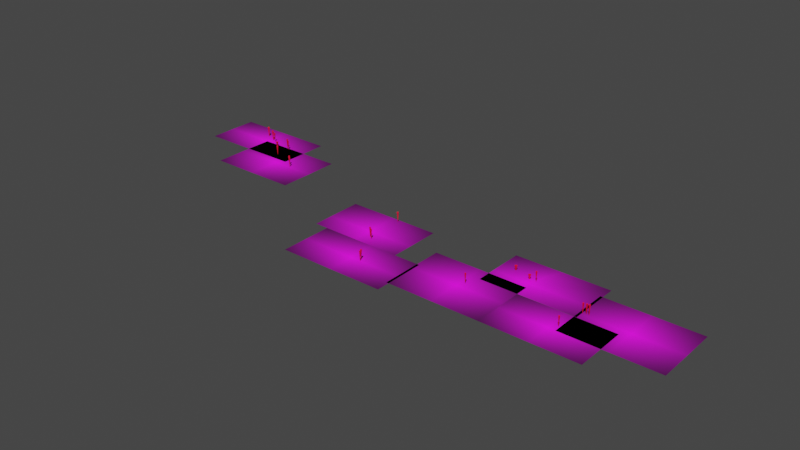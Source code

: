 # Source: baikonur.blend  (saved by Blender 2.82.7; exported with 4.5.12 LTS)
import bpy
from mathutils import Matrix  # noqa: F401  (used for matrix-valued properties, if any)

bpy.ops.wm.read_factory_settings(use_empty=True)
scene = bpy.context.scene
scene.name = 'Scene'

# ---- collections
col_collection = bpy.data.collections.new('Collection'); scene.collection.children.link(col_collection)

# ---- images (referenced by path relative to the original .blend; pixels are not part of the script)
import os
ASSET_DIR = os.environ.get("B2B_ASSET_DIR", "")  # directory of the original .blend (textures are referenced by path, not embedded)
HERE = os.path.dirname(os.path.abspath(__file__))  # packed textures are extracted next to this script under _unpacked/

def load_image(name, relpath, width, height, colorspace="sRGB"):
    """Load a texture the original file referenced (path relative to the .blend, or extracted next to this script)."""
    p = next((c for c in (os.path.join(HERE, relpath), os.path.join(ASSET_DIR, relpath)) if relpath and os.path.exists(c)), "")
    if p:
        img = bpy.data.images.load(p, check_existing=True)
        img.name = name
    else:  # same state as the original file: an image datablock whose file is absent (Cycles renders it pink)
        img = bpy.data.images.new(name, width, height)
        img.source = "FILE"
        img.filepath = "//" + (relpath or name)
    img.colorspace_settings.name = colorspace
    return img
img_export_google_sat_wm_001 = load_image('EXPORT_GOOGLE_SAT_WM.001', 'Baikonur_textures/EXPORT_GOOGLE_SAT_WM.001.tif', 1024, 1024, 'sRGB')
img_export_google_sat_wm_002 = load_image('EXPORT_GOOGLE_SAT_WM.002', 'Baikonur_textures/EXPORT_GOOGLE_SAT_WM.002.tif', 1024, 1024, 'sRGB')
img_export_google_sat_wm_003 = load_image('EXPORT_GOOGLE_SAT_WM.003', 'Baikonur_textures/EXPORT_GOOGLE_SAT_WM.003.tif', 1024, 1024, 'sRGB')
img_export_google_sat_wm_004 = load_image('EXPORT_GOOGLE_SAT_WM.004', 'Baikonur_textures/EXPORT_GOOGLE_SAT_WM.004.tif', 1024, 1024, 'sRGB')
img_export_google_sat_wm_005 = load_image('EXPORT_GOOGLE_SAT_WM.005', 'Baikonur_textures/EXPORT_GOOGLE_SAT_WM.005.tif', 1024, 1024, 'sRGB')
img_export_google_sat_wm_006 = load_image('EXPORT_GOOGLE_SAT_WM.006', 'Baikonur_textures/EXPORT_GOOGLE_SAT_WM.006.tif', 1024, 1024, 'sRGB')
img_export_google_sat_wm_007 = load_image('EXPORT_GOOGLE_SAT_WM.007', 'Baikonur_textures/EXPORT_GOOGLE_SAT_WM.007.tif', 1024, 1024, 'sRGB')
img_export_google_sat_wm = load_image('EXPORT_GOOGLE_SAT_WM', 'Baikonur_textures/EXPORT_GOOGLE_SAT_WM.tif', 1024, 1024, 'sRGB')

# ---- materials (node trees are filled in below, after node groups)
mat_rastmat = bpy.data.materials.new('rastMat')
mat_rastmat_001 = bpy.data.materials.new('rastMat.001')
mat_rastmat_002 = bpy.data.materials.new('rastMat.002')
mat_rastmat_003 = bpy.data.materials.new('rastMat.003')
mat_rastmat_004 = bpy.data.materials.new('rastMat.004')
mat_rastmat_005 = bpy.data.materials.new('rastMat.005')
mat_rastmat_006 = bpy.data.materials.new('rastMat.006')
mat_rastmat_007 = bpy.data.materials.new('rastMat.007')
mat_material_001 = bpy.data.materials.new('Material.001')

# ---- material node trees
mat_rastmat.use_nodes = True; mat_rastmat.node_tree.nodes.clear()
_N = mat_rastmat.node_tree.nodes; _L = mat_rastmat.node_tree.links
n0 = _N.new('ShaderNodeUVMap'); n0.name = 'UV Map'; n0.location = (-800, 200)
n0.uv_map = 'rastUVmap'
n1 = _N.new('ShaderNodeTexImage'); n1.name = 'Image Texture'; n1.location = (-400, 200)
n1.image = img_export_google_sat_wm_001
n1.extension = 'CLIP'
n2 = _N.new('ShaderNodeBsdfPrincipled'); n2.name = 'Principled BSDF'; n2.location = (0, 200)
n2.distribution = 'GGX'
n2.subsurface_method = 'BURLEY'
n2.inputs[3].default_value = 1.45
n2.inputs[27].default_value = (0.0, 0.0, 0.0, 1.0)
n2.inputs[28].default_value = 1.0
n3 = _N.new('ShaderNodeOutputMaterial'); n3.name = 'Material Output'; n3.location = (400, 200)
_L.new(n0.outputs[0], n1.inputs[0])
_L.new(n1.outputs[0], n2.inputs[0])
_L.new(n2.outputs[0], n3.inputs[0])
n3.is_active_output = True
mat_rastmat_001.use_nodes = True; mat_rastmat_001.node_tree.nodes.clear()
_N = mat_rastmat_001.node_tree.nodes; _L = mat_rastmat_001.node_tree.links
n0 = _N.new('ShaderNodeUVMap'); n0.name = 'UV Map'; n0.location = (-800, 200)
n0.uv_map = 'rastUVmap'
n1 = _N.new('ShaderNodeTexImage'); n1.name = 'Image Texture'; n1.location = (-400, 200)
n1.image = img_export_google_sat_wm_002
n1.extension = 'CLIP'
n2 = _N.new('ShaderNodeBsdfPrincipled'); n2.name = 'Principled BSDF'; n2.location = (0, 200)
n2.distribution = 'GGX'
n2.subsurface_method = 'BURLEY'
n2.inputs[3].default_value = 1.45
n2.inputs[27].default_value = (0.0, 0.0, 0.0, 1.0)
n2.inputs[28].default_value = 1.0
n3 = _N.new('ShaderNodeOutputMaterial'); n3.name = 'Material Output'; n3.location = (400, 200)
_L.new(n0.outputs[0], n1.inputs[0])
_L.new(n1.outputs[0], n2.inputs[0])
_L.new(n2.outputs[0], n3.inputs[0])
n3.is_active_output = True
mat_rastmat_002.use_nodes = True; mat_rastmat_002.node_tree.nodes.clear()
_N = mat_rastmat_002.node_tree.nodes; _L = mat_rastmat_002.node_tree.links
n0 = _N.new('ShaderNodeUVMap'); n0.name = 'UV Map'; n0.location = (-800, 200)
n0.uv_map = 'rastUVmap'
n1 = _N.new('ShaderNodeTexImage'); n1.name = 'Image Texture'; n1.location = (-400, 200)
n1.image = img_export_google_sat_wm_003
n1.extension = 'CLIP'
n2 = _N.new('ShaderNodeBsdfPrincipled'); n2.name = 'Principled BSDF'; n2.location = (0, 200)
n2.distribution = 'GGX'
n2.subsurface_method = 'BURLEY'
n2.inputs[3].default_value = 1.45
n2.inputs[27].default_value = (0.0, 0.0, 0.0, 1.0)
n2.inputs[28].default_value = 1.0
n3 = _N.new('ShaderNodeOutputMaterial'); n3.name = 'Material Output'; n3.location = (400, 200)
_L.new(n0.outputs[0], n1.inputs[0])
_L.new(n1.outputs[0], n2.inputs[0])
_L.new(n2.outputs[0], n3.inputs[0])
n3.is_active_output = True
mat_rastmat_003.use_nodes = True; mat_rastmat_003.node_tree.nodes.clear()
_N = mat_rastmat_003.node_tree.nodes; _L = mat_rastmat_003.node_tree.links
n0 = _N.new('ShaderNodeUVMap'); n0.name = 'UV Map'; n0.location = (-800, 200)
n0.uv_map = 'rastUVmap'
n1 = _N.new('ShaderNodeTexImage'); n1.name = 'Image Texture'; n1.location = (-400, 200)
n1.image = img_export_google_sat_wm_004
n1.extension = 'CLIP'
n2 = _N.new('ShaderNodeBsdfPrincipled'); n2.name = 'Principled BSDF'; n2.location = (0, 200)
n2.distribution = 'GGX'
n2.subsurface_method = 'BURLEY'
n2.inputs[3].default_value = 1.45
n2.inputs[27].default_value = (0.0, 0.0, 0.0, 1.0)
n2.inputs[28].default_value = 1.0
n3 = _N.new('ShaderNodeOutputMaterial'); n3.name = 'Material Output'; n3.location = (400, 200)
_L.new(n0.outputs[0], n1.inputs[0])
_L.new(n1.outputs[0], n2.inputs[0])
_L.new(n2.outputs[0], n3.inputs[0])
n3.is_active_output = True
mat_rastmat_004.use_nodes = True; mat_rastmat_004.node_tree.nodes.clear()
_N = mat_rastmat_004.node_tree.nodes; _L = mat_rastmat_004.node_tree.links
n0 = _N.new('ShaderNodeUVMap'); n0.name = 'UV Map'; n0.location = (-800, 200)
n0.uv_map = 'rastUVmap'
n1 = _N.new('ShaderNodeTexImage'); n1.name = 'Image Texture'; n1.location = (-400, 200)
n1.image = img_export_google_sat_wm_005
n1.extension = 'CLIP'
n2 = _N.new('ShaderNodeBsdfPrincipled'); n2.name = 'Principled BSDF'; n2.location = (0, 200)
n2.distribution = 'GGX'
n2.subsurface_method = 'BURLEY'
n2.inputs[3].default_value = 1.45
n2.inputs[27].default_value = (0.0, 0.0, 0.0, 1.0)
n2.inputs[28].default_value = 1.0
n3 = _N.new('ShaderNodeOutputMaterial'); n3.name = 'Material Output'; n3.location = (400, 200)
_L.new(n0.outputs[0], n1.inputs[0])
_L.new(n1.outputs[0], n2.inputs[0])
_L.new(n2.outputs[0], n3.inputs[0])
n3.is_active_output = True
mat_rastmat_005.use_nodes = True; mat_rastmat_005.node_tree.nodes.clear()
_N = mat_rastmat_005.node_tree.nodes; _L = mat_rastmat_005.node_tree.links
n0 = _N.new('ShaderNodeUVMap'); n0.name = 'UV Map'; n0.location = (-800, 200)
n0.uv_map = 'rastUVmap'
n1 = _N.new('ShaderNodeTexImage'); n1.name = 'Image Texture'; n1.location = (-400, 200)
n1.image = img_export_google_sat_wm_006
n1.extension = 'CLIP'
n2 = _N.new('ShaderNodeBsdfPrincipled'); n2.name = 'Principled BSDF'; n2.location = (0, 200)
n2.distribution = 'GGX'
n2.subsurface_method = 'BURLEY'
n2.inputs[3].default_value = 1.45
n2.inputs[27].default_value = (0.0, 0.0, 0.0, 1.0)
n2.inputs[28].default_value = 1.0
n3 = _N.new('ShaderNodeOutputMaterial'); n3.name = 'Material Output'; n3.location = (400, 200)
_L.new(n0.outputs[0], n1.inputs[0])
_L.new(n1.outputs[0], n2.inputs[0])
_L.new(n2.outputs[0], n3.inputs[0])
n3.is_active_output = True
mat_rastmat_006.use_nodes = True; mat_rastmat_006.node_tree.nodes.clear()
_N = mat_rastmat_006.node_tree.nodes; _L = mat_rastmat_006.node_tree.links
n0 = _N.new('ShaderNodeUVMap'); n0.name = 'UV Map'; n0.location = (-800, 200)
n0.uv_map = 'rastUVmap'
n1 = _N.new('ShaderNodeTexImage'); n1.name = 'Image Texture'; n1.location = (-400, 200)
n1.image = img_export_google_sat_wm_007
n1.extension = 'CLIP'
n2 = _N.new('ShaderNodeBsdfPrincipled'); n2.name = 'Principled BSDF'; n2.location = (0, 200)
n2.distribution = 'GGX'
n2.subsurface_method = 'BURLEY'
n2.inputs[3].default_value = 1.45
n2.inputs[27].default_value = (0.0, 0.0, 0.0, 1.0)
n2.inputs[28].default_value = 1.0
n3 = _N.new('ShaderNodeOutputMaterial'); n3.name = 'Material Output'; n3.location = (400, 200)
_L.new(n0.outputs[0], n1.inputs[0])
_L.new(n1.outputs[0], n2.inputs[0])
_L.new(n2.outputs[0], n3.inputs[0])
n3.is_active_output = True
mat_rastmat_007.use_nodes = True; mat_rastmat_007.node_tree.nodes.clear()
_N = mat_rastmat_007.node_tree.nodes; _L = mat_rastmat_007.node_tree.links
n0 = _N.new('ShaderNodeUVMap'); n0.name = 'UV Map'; n0.location = (-800, 200)
n0.uv_map = 'rastUVmap'
n1 = _N.new('ShaderNodeTexImage'); n1.name = 'Image Texture'; n1.location = (-400, 200)
n1.image = img_export_google_sat_wm
n1.extension = 'CLIP'
n2 = _N.new('ShaderNodeBsdfPrincipled'); n2.name = 'Principled BSDF'; n2.location = (0, 200)
n2.distribution = 'GGX'
n2.subsurface_method = 'BURLEY'
n2.inputs[3].default_value = 1.45
n2.inputs[27].default_value = (0.0, 0.0, 0.0, 1.0)
n2.inputs[28].default_value = 1.0
n3 = _N.new('ShaderNodeOutputMaterial'); n3.name = 'Material Output'; n3.location = (400, 200)
_L.new(n0.outputs[0], n1.inputs[0])
_L.new(n1.outputs[0], n2.inputs[0])
_L.new(n2.outputs[0], n3.inputs[0])
n3.is_active_output = True
mat_material_001.use_nodes = True; mat_material_001.node_tree.nodes.clear()
_N = mat_material_001.node_tree.nodes; _L = mat_material_001.node_tree.links
n0 = _N.new('ShaderNodeOutputMaterial'); n0.name = 'Material Output'; n0.location = (300, 300)
n1 = _N.new('ShaderNodeBsdfPrincipled'); n1.name = 'Principled BSDF'; n1.location = (10, 300)
n1.distribution = 'GGX'
n1.subsurface_method = 'BURLEY'
n1.inputs[0].default_value = (0.8, 0.0, 0.02396, 1.0)
n1.inputs[3].default_value = 1.45
n1.inputs[27].default_value = (0.0, 0.0, 0.0, 1.0)
n1.inputs[28].default_value = 1.0
_L.new(n1.outputs[0], n0.inputs[0])
n0.is_active_output = True

# ---- world
world_world = bpy.data.worlds.new('World'); scene.world = world_world
world_world.use_nodes = True; world_world.node_tree.nodes.clear()
_N = world_world.node_tree.nodes; _L = world_world.node_tree.links
n0 = _N.new('ShaderNodeOutputWorld'); n0.name = 'World Output'; n0.location = (300, 300)
n1 = _N.new('ShaderNodeBackground'); n1.name = 'Background'; n1.location = (10, 300)
n1.inputs[0].default_value = (0.05088, 0.05088, 0.05088, 1.0)
_L.new(n1.outputs[0], n0.inputs[0])
n0.is_active_output = True
world_world.color = (0.05088, 0.05088, 0.05088)
world_world.use_sun_shadow = False
world_world.sun_shadow_jitter_overblur = 0.0

# ---- lights
light_sun = bpy.data.lights.new('Sun', 'SUN')
light_sun.transmission_factor = 0.0
light_sun.energy = 4.0
light_sun.shadow_soft_size = 0.125

# ---- meshes
me_export_google_sat_wm = bpy.data.meshes.new('EXPORT_GOOGLE_SAT_WM')
me_export_google_sat_wm.from_pydata([(-9548.0, 4854.0, 0.0), (1.002e+04, 4854.0, 0.0), (1.002e+04, -4930.0, 0.0), (-9548.0, -4930.0, 0.0)], [], [(3, 2, 1, 0)])
_uv = me_export_google_sat_wm.uv_layers.new(name='rastUVmap')
_uv.uv.foreach_set('vector', [-1.901e-08, -1.864e-08, 1.0, -1.864e-08, 1.0, 1.0, -1.901e-08, 1.0])
me_export_google_sat_wm.materials.append(mat_rastmat)
me_export_google_sat_wm.use_remesh_fix_poles = True
me_export_google_sat_wm.use_remesh_preserve_attributes = False
me_export_google_sat_wm.use_mirror_vertex_groups = False
me_export_google_sat_wm.update()
me_export_google_sat_wm_001 = bpy.data.meshes.new('EXPORT_GOOGLE_SAT_WM.001')
me_export_google_sat_wm_001.from_pydata([(-8946.0, 5600.0, 0.0), (8176.0, 5600.0, 0.0), (8176.0, -4184.0, 0.0), (-8946.0, -4184.0, 0.0)], [], [(3, 2, 1, 0)])
_uv = me_export_google_sat_wm_001.uv_layers.new(name='rastUVmap')
_uv.uv.foreach_set('vector', [-2.641e-08, 0.2, 1.0, 0.2, 1.0, 1.0, -2.641e-08, 1.0])
me_export_google_sat_wm_001.materials.append(mat_rastmat_001)
me_export_google_sat_wm_001.use_remesh_fix_poles = True
me_export_google_sat_wm_001.use_remesh_preserve_attributes = False
me_export_google_sat_wm_001.use_mirror_vertex_groups = False
me_export_google_sat_wm_001.update()
me_export_google_sat_wm_002 = bpy.data.meshes.new('EXPORT_GOOGLE_SAT_WM.002')
me_export_google_sat_wm_002.from_pydata([(-7617.0, 5934.0, 0.0), (9505.0, 5934.0, 0.0), (9505.0, -3850.0, 0.0), (-7617.0, -3850.0, 0.0)], [], [(3, 2, 1, 0)])
_uv = me_export_google_sat_wm_002.uv_layers.new(name='rastUVmap')
_uv.uv.foreach_set('vector', [0.2201, 0.2, 1.0, 0.2, 1.0, 1.0, 1.311e-08, 1.0])
me_export_google_sat_wm_002.materials.append(mat_rastmat_002)
me_export_google_sat_wm_002.use_remesh_fix_poles = True
me_export_google_sat_wm_002.use_remesh_preserve_attributes = False
me_export_google_sat_wm_002.use_mirror_vertex_groups = False
me_export_google_sat_wm_002.update()
me_export_google_sat_wm_003 = bpy.data.meshes.new('EXPORT_GOOGLE_SAT_WM.003')
me_export_google_sat_wm_003.from_pydata([(-8727.0, 5638.0, 0.0), (8395.0, 5638.0, 0.0), (8395.0, -6592.0, 0.0), (-8727.0, -6592.0, 0.0)], [], [(3, 2, 1, 0)])
_uv = me_export_google_sat_wm_003.uv_layers.new(name='rastUVmap')
_uv.uv.foreach_set('vector', [1.249e-08, 1.06e-09, 1.0, 1.06e-09, 1.0, 1.0, 1.249e-08, 1.0])
me_export_google_sat_wm_003.materials.append(mat_rastmat_003)
me_export_google_sat_wm_003.use_remesh_fix_poles = True
me_export_google_sat_wm_003.use_remesh_preserve_attributes = False
me_export_google_sat_wm_003.use_mirror_vertex_groups = False
me_export_google_sat_wm_003.update()
me_export_google_sat_wm_004 = bpy.data.meshes.new('EXPORT_GOOGLE_SAT_WM.004')
me_export_google_sat_wm_004.from_pydata([(-9778.0, 4607.0, 0.0), (9789.0, 4607.0, 0.0), (9789.0, -5177.0, 0.0), (-9778.0, -5177.0, 0.0)], [], [(3, 2, 1, 0)])
_uv = me_export_google_sat_wm_004.uv_layers.new(name='rastUVmap')
_uv.uv.foreach_set('vector', [7.004e-09, -5.268e-09, 1.0, -5.268e-09, 1.0, 1.0, 7.004e-09, 1.0])
me_export_google_sat_wm_004.materials.append(mat_rastmat_004)
me_export_google_sat_wm_004.use_remesh_fix_poles = True
me_export_google_sat_wm_004.use_remesh_preserve_attributes = False
me_export_google_sat_wm_004.use_mirror_vertex_groups = False
me_export_google_sat_wm_004.update()
me_export_google_sat_wm_005 = bpy.data.meshes.new('EXPORT_GOOGLE_SAT_WM.005')
me_export_google_sat_wm_005.from_pydata([(-8155.0, 5670.0, 0.0), (8966.0, 5670.0, 0.0), (8966.0, -6560.0, 0.0), (-8155.0, -6560.0, 0.0)], [], [(3, 2, 1, 0)])
_uv = me_export_google_sat_wm_005.uv_layers.new(name='rastUVmap')
_uv.uv.foreach_set('vector', [6.253e-09, -1.093e-10, 1.0, -1.093e-10, 1.0, 1.0, 6.253e-09, 1.0])
me_export_google_sat_wm_005.materials.append(mat_rastmat_005)
me_export_google_sat_wm_005.use_remesh_fix_poles = True
me_export_google_sat_wm_005.use_remesh_preserve_attributes = False
me_export_google_sat_wm_005.use_mirror_vertex_groups = False
me_export_google_sat_wm_005.update()
me_export_google_sat_wm_006 = bpy.data.meshes.new('EXPORT_GOOGLE_SAT_WM.006')
me_export_google_sat_wm_006.from_pydata([(-7784.0, 6357.0, 0.0), (9338.0, 6357.0, 0.0), (9338.0, -5873.0, 0.0), (-7784.0, -5873.0, 0.0)], [], [(3, 2, 1, 0)])
_uv = me_export_google_sat_wm_006.uv_layers.new(name='rastUVmap')
_uv.uv.foreach_set('vector', [1.62e-10, 7.981e-09, 1.0, 7.981e-09, 1.0, 1.0, 1.62e-10, 1.0])
me_export_google_sat_wm_006.materials.append(mat_rastmat_006)
me_export_google_sat_wm_006.use_remesh_fix_poles = True
me_export_google_sat_wm_006.use_remesh_preserve_attributes = False
me_export_google_sat_wm_006.use_mirror_vertex_groups = False
me_export_google_sat_wm_006.update()
me_export_google_sat_wm_007 = bpy.data.meshes.new('EXPORT_GOOGLE_SAT_WM.007')
me_export_google_sat_wm_007.from_pydata([(-7888.0, 4513.0, 0.0), (9234.0, 4513.0, 0.0), (9234.0, -5271.0, 0.0), (-7888.0, -5271.0, 0.0)], [], [(3, 2, 1, 0)])
_uv = me_export_google_sat_wm_007.uv_layers.new(name='rastUVmap')
_uv.uv.foreach_set('vector', [-2.686e-09, 9.197e-09, 1.0, 9.197e-09, 1.0, 1.0, -2.686e-09, 1.0])
me_export_google_sat_wm_007.materials.append(mat_rastmat_007)
me_export_google_sat_wm_007.use_remesh_fix_poles = True
me_export_google_sat_wm_007.use_remesh_preserve_attributes = False
me_export_google_sat_wm_007.use_mirror_vertex_groups = False
me_export_google_sat_wm_007.update()
me_cylinder = bpy.data.meshes.new('Cylinder')
me_cylinder.from_pydata([(0.0, 4.0, -50.0), (0.0, 80.0, 450.0), (2.828, 2.828, -50.0), (56.57, 56.57, 450.0), (4.0, -1.748e-07, -50.0), (80.0, -3.735e-06, 450.0), (2.828, -2.828, -50.0), (56.57, -56.57, 450.0), (-3.497e-07, -4.0, -50.0), (-6.994e-06, -80.0, 450.0), (-2.828, -2.828, -50.0), (-56.57, -56.57, 450.0), (-4.0, 4.77e-08, -50.0), (-80.0, 7.156e-07, 450.0), (-2.828, 2.828, -50.0), (-56.57, 56.57, 450.0)], [], [(0, 1, 3, 2), (2, 3, 5, 4), (4, 5, 7, 6), (6, 7, 9, 8), (8, 9, 11, 10), (10, 11, 13, 12), (3, 1, 15, 13, 11, 9, 7, 5), (12, 13, 15, 14), (14, 15, 1, 0), (0, 2, 4, 6, 8, 10, 12, 14)])
_uv = me_cylinder.uv_layers.new(name='UVMap')
_uv.uv.foreach_set('vector', [1.0, 0.5, 1.0, 1.0, 0.875, 1.0, 0.875, 0.5, 0.875, 0.5, 0.875, 1.0, 0.75, 1.0, 0.75, 0.5, 0.75, 0.5, 0.75, 1.0, 0.625, 1.0, 0.625, 0.5, 0.625, 0.5, 0.625, 1.0, 0.5, 1.0, 0.5, 0.5, 0.5, 0.5, 0.5, 1.0, 0.375, 1.0, 0.375, 0.5, 0.375, 0.5, 0.375, 1.0, 0.25, 1.0, 0.25, 0.5, 0.4197, 0.4197, 0.25, 0.49, 0.08029, 0.4197, 0.01, 0.25, 0.08029, 0.08029, 0.25, 0.01, 0.4197, 0.08029, 0.49, 0.25, 0.25, 0.5, 0.25, 1.0, 0.125, 1.0, 0.125, 0.5, 0.125, 0.5, 0.125, 1.0, 0.0, 1.0, 0.0, 0.5, 0.75, 0.49, 0.9197, 0.4197, 0.99, 0.25, 0.9197, 0.08029, 0.75, 0.01, 0.5803, 0.08029, 0.51, 0.25, 0.5803, 0.4197])
me_cylinder.materials.append(mat_material_001)
me_cylinder.use_remesh_fix_poles = True
me_cylinder.use_remesh_preserve_attributes = False
me_cylinder.use_mirror_vertex_groups = False
me_cylinder.update()
me_cylinder_001 = bpy.data.meshes.new('Cylinder.001')
me_cylinder_001.from_pydata([(0.0, 4.0, -50.0), (0.0, 80.0, 450.0), (2.828, 2.828, -50.0), (56.57, 56.57, 450.0), (4.0, -1.748e-07, -50.0), (80.0, -3.735e-06, 450.0), (2.828, -2.828, -50.0), (56.57, -56.57, 450.0), (-3.497e-07, -4.0, -50.0), (-6.994e-06, -80.0, 450.0), (-2.828, -2.828, -50.0), (-56.57, -56.57, 450.0), (-4.0, 4.77e-08, -50.0), (-80.0, 7.156e-07, 450.0), (-2.828, 2.828, -50.0), (-56.57, 56.57, 450.0)], [], [(0, 1, 3, 2), (2, 3, 5, 4), (4, 5, 7, 6), (6, 7, 9, 8), (8, 9, 11, 10), (10, 11, 13, 12), (3, 1, 15, 13, 11, 9, 7, 5), (12, 13, 15, 14), (14, 15, 1, 0), (0, 2, 4, 6, 8, 10, 12, 14)])
_uv = me_cylinder_001.uv_layers.new(name='UVMap')
_uv.uv.foreach_set('vector', [1.0, 0.5, 1.0, 1.0, 0.875, 1.0, 0.875, 0.5, 0.875, 0.5, 0.875, 1.0, 0.75, 1.0, 0.75, 0.5, 0.75, 0.5, 0.75, 1.0, 0.625, 1.0, 0.625, 0.5, 0.625, 0.5, 0.625, 1.0, 0.5, 1.0, 0.5, 0.5, 0.5, 0.5, 0.5, 1.0, 0.375, 1.0, 0.375, 0.5, 0.375, 0.5, 0.375, 1.0, 0.25, 1.0, 0.25, 0.5, 0.4197, 0.4197, 0.25, 0.49, 0.08029, 0.4197, 0.01, 0.25, 0.08029, 0.08029, 0.25, 0.01, 0.4197, 0.08029, 0.49, 0.25, 0.25, 0.5, 0.25, 1.0, 0.125, 1.0, 0.125, 0.5, 0.125, 0.5, 0.125, 1.0, 0.0, 1.0, 0.0, 0.5, 0.75, 0.49, 0.9197, 0.4197, 0.99, 0.25, 0.9197, 0.08029, 0.75, 0.01, 0.5803, 0.08029, 0.51, 0.25, 0.5803, 0.4197])
me_cylinder_001.materials.append(mat_material_001)
me_cylinder_001.use_remesh_fix_poles = True
me_cylinder_001.use_remesh_preserve_attributes = False
me_cylinder_001.use_mirror_vertex_groups = False
me_cylinder_001.update()
me_cylinder_002 = bpy.data.meshes.new('Cylinder.002')
me_cylinder_002.from_pydata([(0.0, 4.0, -50.0), (0.0, 80.0, 450.0), (2.828, 2.828, -50.0), (56.57, 56.57, 450.0), (4.0, -1.748e-07, -50.0), (80.0, -3.735e-06, 450.0), (2.828, -2.828, -50.0), (56.57, -56.57, 450.0), (-3.497e-07, -4.0, -50.0), (-6.994e-06, -80.0, 450.0), (-2.828, -2.828, -50.0), (-56.57, -56.57, 450.0), (-4.0, 4.77e-08, -50.0), (-80.0, 7.156e-07, 450.0), (-2.828, 2.828, -50.0), (-56.57, 56.57, 450.0)], [], [(0, 1, 3, 2), (2, 3, 5, 4), (4, 5, 7, 6), (6, 7, 9, 8), (8, 9, 11, 10), (10, 11, 13, 12), (3, 1, 15, 13, 11, 9, 7, 5), (12, 13, 15, 14), (14, 15, 1, 0), (0, 2, 4, 6, 8, 10, 12, 14)])
_uv = me_cylinder_002.uv_layers.new(name='UVMap')
_uv.uv.foreach_set('vector', [1.0, 0.5, 1.0, 1.0, 0.875, 1.0, 0.875, 0.5, 0.875, 0.5, 0.875, 1.0, 0.75, 1.0, 0.75, 0.5, 0.75, 0.5, 0.75, 1.0, 0.625, 1.0, 0.625, 0.5, 0.625, 0.5, 0.625, 1.0, 0.5, 1.0, 0.5, 0.5, 0.5, 0.5, 0.5, 1.0, 0.375, 1.0, 0.375, 0.5, 0.375, 0.5, 0.375, 1.0, 0.25, 1.0, 0.25, 0.5, 0.4197, 0.4197, 0.25, 0.49, 0.08029, 0.4197, 0.01, 0.25, 0.08029, 0.08029, 0.25, 0.01, 0.4197, 0.08029, 0.49, 0.25, 0.25, 0.5, 0.25, 1.0, 0.125, 1.0, 0.125, 0.5, 0.125, 0.5, 0.125, 1.0, 0.0, 1.0, 0.0, 0.5, 0.75, 0.49, 0.9197, 0.4197, 0.99, 0.25, 0.9197, 0.08029, 0.75, 0.01, 0.5803, 0.08029, 0.51, 0.25, 0.5803, 0.4197])
me_cylinder_002.materials.append(mat_material_001)
me_cylinder_002.use_remesh_fix_poles = True
me_cylinder_002.use_remesh_preserve_attributes = False
me_cylinder_002.use_mirror_vertex_groups = False
me_cylinder_002.update()
me_cylinder_003 = bpy.data.meshes.new('Cylinder.003')
me_cylinder_003.from_pydata([(0.0, 4.0, -50.0), (0.0, 80.0, 450.0), (2.828, 2.828, -50.0), (56.57, 56.57, 450.0), (4.0, -1.748e-07, -50.0), (80.0, -3.735e-06, 450.0), (2.828, -2.828, -50.0), (56.57, -56.57, 450.0), (-3.497e-07, -4.0, -50.0), (-6.994e-06, -80.0, 450.0), (-2.828, -2.828, -50.0), (-56.57, -56.57, 450.0), (-4.0, 4.77e-08, -50.0), (-80.0, 7.156e-07, 450.0), (-2.828, 2.828, -50.0), (-56.57, 56.57, 450.0)], [], [(0, 1, 3, 2), (2, 3, 5, 4), (4, 5, 7, 6), (6, 7, 9, 8), (8, 9, 11, 10), (10, 11, 13, 12), (3, 1, 15, 13, 11, 9, 7, 5), (12, 13, 15, 14), (14, 15, 1, 0), (0, 2, 4, 6, 8, 10, 12, 14)])
_uv = me_cylinder_003.uv_layers.new(name='UVMap')
_uv.uv.foreach_set('vector', [1.0, 0.5, 1.0, 1.0, 0.875, 1.0, 0.875, 0.5, 0.875, 0.5, 0.875, 1.0, 0.75, 1.0, 0.75, 0.5, 0.75, 0.5, 0.75, 1.0, 0.625, 1.0, 0.625, 0.5, 0.625, 0.5, 0.625, 1.0, 0.5, 1.0, 0.5, 0.5, 0.5, 0.5, 0.5, 1.0, 0.375, 1.0, 0.375, 0.5, 0.375, 0.5, 0.375, 1.0, 0.25, 1.0, 0.25, 0.5, 0.4197, 0.4197, 0.25, 0.49, 0.08029, 0.4197, 0.01, 0.25, 0.08029, 0.08029, 0.25, 0.01, 0.4197, 0.08029, 0.49, 0.25, 0.25, 0.5, 0.25, 1.0, 0.125, 1.0, 0.125, 0.5, 0.125, 0.5, 0.125, 1.0, 0.0, 1.0, 0.0, 0.5, 0.75, 0.49, 0.9197, 0.4197, 0.99, 0.25, 0.9197, 0.08029, 0.75, 0.01, 0.5803, 0.08029, 0.51, 0.25, 0.5803, 0.4197])
me_cylinder_003.materials.append(mat_material_001)
me_cylinder_003.use_remesh_fix_poles = True
me_cylinder_003.use_remesh_preserve_attributes = False
me_cylinder_003.use_mirror_vertex_groups = False
me_cylinder_003.update()
me_cylinder_004 = bpy.data.meshes.new('Cylinder.004')
me_cylinder_004.from_pydata([(0.0, 4.0, -50.0), (0.0, 80.0, 450.0), (2.828, 2.828, -50.0), (56.57, 56.57, 450.0), (4.0, -1.748e-07, -50.0), (80.0, -3.735e-06, 450.0), (2.828, -2.828, -50.0), (56.57, -56.57, 450.0), (-3.497e-07, -4.0, -50.0), (-6.994e-06, -80.0, 450.0), (-2.828, -2.828, -50.0), (-56.57, -56.57, 450.0), (-4.0, 4.77e-08, -50.0), (-80.0, 7.156e-07, 450.0), (-2.828, 2.828, -50.0), (-56.57, 56.57, 450.0)], [], [(0, 1, 3, 2), (2, 3, 5, 4), (4, 5, 7, 6), (6, 7, 9, 8), (8, 9, 11, 10), (10, 11, 13, 12), (3, 1, 15, 13, 11, 9, 7, 5), (12, 13, 15, 14), (14, 15, 1, 0), (0, 2, 4, 6, 8, 10, 12, 14)])
_uv = me_cylinder_004.uv_layers.new(name='UVMap')
_uv.uv.foreach_set('vector', [1.0, 0.5, 1.0, 1.0, 0.875, 1.0, 0.875, 0.5, 0.875, 0.5, 0.875, 1.0, 0.75, 1.0, 0.75, 0.5, 0.75, 0.5, 0.75, 1.0, 0.625, 1.0, 0.625, 0.5, 0.625, 0.5, 0.625, 1.0, 0.5, 1.0, 0.5, 0.5, 0.5, 0.5, 0.5, 1.0, 0.375, 1.0, 0.375, 0.5, 0.375, 0.5, 0.375, 1.0, 0.25, 1.0, 0.25, 0.5, 0.4197, 0.4197, 0.25, 0.49, 0.08029, 0.4197, 0.01, 0.25, 0.08029, 0.08029, 0.25, 0.01, 0.4197, 0.08029, 0.49, 0.25, 0.25, 0.5, 0.25, 1.0, 0.125, 1.0, 0.125, 0.5, 0.125, 0.5, 0.125, 1.0, 0.0, 1.0, 0.0, 0.5, 0.75, 0.49, 0.9197, 0.4197, 0.99, 0.25, 0.9197, 0.08029, 0.75, 0.01, 0.5803, 0.08029, 0.51, 0.25, 0.5803, 0.4197])
me_cylinder_004.materials.append(mat_material_001)
me_cylinder_004.use_remesh_fix_poles = True
me_cylinder_004.use_remesh_preserve_attributes = False
me_cylinder_004.use_mirror_vertex_groups = False
me_cylinder_004.update()
me_cylinder_005 = bpy.data.meshes.new('Cylinder.005')
me_cylinder_005.from_pydata([(0.0, 4.0, -50.0), (0.0, 80.0, 450.0), (2.828, 2.828, -50.0), (56.57, 56.57, 450.0), (4.0, -1.748e-07, -50.0), (80.0, -3.735e-06, 450.0), (2.828, -2.828, -50.0), (56.57, -56.57, 450.0), (-3.497e-07, -4.0, -50.0), (-6.994e-06, -80.0, 450.0), (-2.828, -2.828, -50.0), (-56.57, -56.57, 450.0), (-4.0, 4.77e-08, -50.0), (-80.0, 7.156e-07, 450.0), (-2.828, 2.828, -50.0), (-56.57, 56.57, 450.0)], [], [(0, 1, 3, 2), (2, 3, 5, 4), (4, 5, 7, 6), (6, 7, 9, 8), (8, 9, 11, 10), (10, 11, 13, 12), (3, 1, 15, 13, 11, 9, 7, 5), (12, 13, 15, 14), (14, 15, 1, 0), (0, 2, 4, 6, 8, 10, 12, 14)])
_uv = me_cylinder_005.uv_layers.new(name='UVMap')
_uv.uv.foreach_set('vector', [1.0, 0.5, 1.0, 1.0, 0.875, 1.0, 0.875, 0.5, 0.875, 0.5, 0.875, 1.0, 0.75, 1.0, 0.75, 0.5, 0.75, 0.5, 0.75, 1.0, 0.625, 1.0, 0.625, 0.5, 0.625, 0.5, 0.625, 1.0, 0.5, 1.0, 0.5, 0.5, 0.5, 0.5, 0.5, 1.0, 0.375, 1.0, 0.375, 0.5, 0.375, 0.5, 0.375, 1.0, 0.25, 1.0, 0.25, 0.5, 0.4197, 0.4197, 0.25, 0.49, 0.08029, 0.4197, 0.01, 0.25, 0.08029, 0.08029, 0.25, 0.01, 0.4197, 0.08029, 0.49, 0.25, 0.25, 0.5, 0.25, 1.0, 0.125, 1.0, 0.125, 0.5, 0.125, 0.5, 0.125, 1.0, 0.0, 1.0, 0.0, 0.5, 0.75, 0.49, 0.9197, 0.4197, 0.99, 0.25, 0.9197, 0.08029, 0.75, 0.01, 0.5803, 0.08029, 0.51, 0.25, 0.5803, 0.4197])
me_cylinder_005.materials.append(mat_material_001)
me_cylinder_005.use_remesh_fix_poles = True
me_cylinder_005.use_remesh_preserve_attributes = False
me_cylinder_005.use_mirror_vertex_groups = False
me_cylinder_005.update()
me_cylinder_006 = bpy.data.meshes.new('Cylinder.006')
me_cylinder_006.from_pydata([(0.0, 4.0, -50.0), (0.0, 80.0, 450.0), (2.828, 2.828, -50.0), (56.57, 56.57, 450.0), (4.0, -1.748e-07, -50.0), (80.0, -3.735e-06, 450.0), (2.828, -2.828, -50.0), (56.57, -56.57, 450.0), (-3.497e-07, -4.0, -50.0), (-6.994e-06, -80.0, 450.0), (-2.828, -2.828, -50.0), (-56.57, -56.57, 450.0), (-4.0, 4.77e-08, -50.0), (-80.0, 7.156e-07, 450.0), (-2.828, 2.828, -50.0), (-56.57, 56.57, 450.0)], [], [(0, 1, 3, 2), (2, 3, 5, 4), (4, 5, 7, 6), (6, 7, 9, 8), (8, 9, 11, 10), (10, 11, 13, 12), (3, 1, 15, 13, 11, 9, 7, 5), (12, 13, 15, 14), (14, 15, 1, 0), (0, 2, 4, 6, 8, 10, 12, 14)])
_uv = me_cylinder_006.uv_layers.new(name='UVMap')
_uv.uv.foreach_set('vector', [1.0, 0.5, 1.0, 1.0, 0.875, 1.0, 0.875, 0.5, 0.875, 0.5, 0.875, 1.0, 0.75, 1.0, 0.75, 0.5, 0.75, 0.5, 0.75, 1.0, 0.625, 1.0, 0.625, 0.5, 0.625, 0.5, 0.625, 1.0, 0.5, 1.0, 0.5, 0.5, 0.5, 0.5, 0.5, 1.0, 0.375, 1.0, 0.375, 0.5, 0.375, 0.5, 0.375, 1.0, 0.25, 1.0, 0.25, 0.5, 0.4197, 0.4197, 0.25, 0.49, 0.08029, 0.4197, 0.01, 0.25, 0.08029, 0.08029, 0.25, 0.01, 0.4197, 0.08029, 0.49, 0.25, 0.25, 0.5, 0.25, 1.0, 0.125, 1.0, 0.125, 0.5, 0.125, 0.5, 0.125, 1.0, 0.0, 1.0, 0.0, 0.5, 0.75, 0.49, 0.9197, 0.4197, 0.99, 0.25, 0.9197, 0.08029, 0.75, 0.01, 0.5803, 0.08029, 0.51, 0.25, 0.5803, 0.4197])
me_cylinder_006.materials.append(mat_material_001)
me_cylinder_006.use_remesh_fix_poles = True
me_cylinder_006.use_remesh_preserve_attributes = False
me_cylinder_006.use_mirror_vertex_groups = False
me_cylinder_006.update()
me_cylinder_007 = bpy.data.meshes.new('Cylinder.007')
me_cylinder_007.from_pydata([(0.0, 4.0, -50.0), (0.0, 80.0, 450.0), (2.828, 2.828, -50.0), (56.57, 56.57, 450.0), (4.0, -1.748e-07, -50.0), (80.0, -3.735e-06, 450.0), (2.828, -2.828, -50.0), (56.57, -56.57, 450.0), (-3.497e-07, -4.0, -50.0), (-6.994e-06, -80.0, 450.0), (-2.828, -2.828, -50.0), (-56.57, -56.57, 450.0), (-4.0, 4.77e-08, -50.0), (-80.0, 7.156e-07, 450.0), (-2.828, 2.828, -50.0), (-56.57, 56.57, 450.0)], [], [(0, 1, 3, 2), (2, 3, 5, 4), (4, 5, 7, 6), (6, 7, 9, 8), (8, 9, 11, 10), (10, 11, 13, 12), (3, 1, 15, 13, 11, 9, 7, 5), (12, 13, 15, 14), (14, 15, 1, 0), (0, 2, 4, 6, 8, 10, 12, 14)])
_uv = me_cylinder_007.uv_layers.new(name='UVMap')
_uv.uv.foreach_set('vector', [1.0, 0.5, 1.0, 1.0, 0.875, 1.0, 0.875, 0.5, 0.875, 0.5, 0.875, 1.0, 0.75, 1.0, 0.75, 0.5, 0.75, 0.5, 0.75, 1.0, 0.625, 1.0, 0.625, 0.5, 0.625, 0.5, 0.625, 1.0, 0.5, 1.0, 0.5, 0.5, 0.5, 0.5, 0.5, 1.0, 0.375, 1.0, 0.375, 0.5, 0.375, 0.5, 0.375, 1.0, 0.25, 1.0, 0.25, 0.5, 0.4197, 0.4197, 0.25, 0.49, 0.08029, 0.4197, 0.01, 0.25, 0.08029, 0.08029, 0.25, 0.01, 0.4197, 0.08029, 0.49, 0.25, 0.25, 0.5, 0.25, 1.0, 0.125, 1.0, 0.125, 0.5, 0.125, 0.5, 0.125, 1.0, 0.0, 1.0, 0.0, 0.5, 0.75, 0.49, 0.9197, 0.4197, 0.99, 0.25, 0.9197, 0.08029, 0.75, 0.01, 0.5803, 0.08029, 0.51, 0.25, 0.5803, 0.4197])
me_cylinder_007.materials.append(mat_material_001)
me_cylinder_007.use_remesh_fix_poles = True
me_cylinder_007.use_remesh_preserve_attributes = False
me_cylinder_007.use_mirror_vertex_groups = False
me_cylinder_007.update()
me_cylinder_008 = bpy.data.meshes.new('Cylinder.008')
me_cylinder_008.from_pydata([(0.0, 4.0, -50.0), (0.0, 80.0, 450.0), (2.828, 2.828, -50.0), (56.57, 56.57, 450.0), (4.0, -1.748e-07, -50.0), (80.0, -3.735e-06, 450.0), (2.828, -2.828, -50.0), (56.57, -56.57, 450.0), (-3.497e-07, -4.0, -50.0), (-6.994e-06, -80.0, 450.0), (-2.828, -2.828, -50.0), (-56.57, -56.57, 450.0), (-4.0, 4.77e-08, -50.0), (-80.0, 7.156e-07, 450.0), (-2.828, 2.828, -50.0), (-56.57, 56.57, 450.0)], [], [(0, 1, 3, 2), (2, 3, 5, 4), (4, 5, 7, 6), (6, 7, 9, 8), (8, 9, 11, 10), (10, 11, 13, 12), (3, 1, 15, 13, 11, 9, 7, 5), (12, 13, 15, 14), (14, 15, 1, 0), (0, 2, 4, 6, 8, 10, 12, 14)])
_uv = me_cylinder_008.uv_layers.new(name='UVMap')
_uv.uv.foreach_set('vector', [1.0, 0.5, 1.0, 1.0, 0.875, 1.0, 0.875, 0.5, 0.875, 0.5, 0.875, 1.0, 0.75, 1.0, 0.75, 0.5, 0.75, 0.5, 0.75, 1.0, 0.625, 1.0, 0.625, 0.5, 0.625, 0.5, 0.625, 1.0, 0.5, 1.0, 0.5, 0.5, 0.5, 0.5, 0.5, 1.0, 0.375, 1.0, 0.375, 0.5, 0.375, 0.5, 0.375, 1.0, 0.25, 1.0, 0.25, 0.5, 0.4197, 0.4197, 0.25, 0.49, 0.08029, 0.4197, 0.01, 0.25, 0.08029, 0.08029, 0.25, 0.01, 0.4197, 0.08029, 0.49, 0.25, 0.25, 0.5, 0.25, 1.0, 0.125, 1.0, 0.125, 0.5, 0.125, 0.5, 0.125, 1.0, 0.0, 1.0, 0.0, 0.5, 0.75, 0.49, 0.9197, 0.4197, 0.99, 0.25, 0.9197, 0.08029, 0.75, 0.01, 0.5803, 0.08029, 0.51, 0.25, 0.5803, 0.4197])
me_cylinder_008.materials.append(mat_material_001)
me_cylinder_008.use_remesh_fix_poles = True
me_cylinder_008.use_remesh_preserve_attributes = False
me_cylinder_008.use_mirror_vertex_groups = False
me_cylinder_008.update()
me_cylinder_009 = bpy.data.meshes.new('Cylinder.009')
me_cylinder_009.from_pydata([(0.0, 4.0, -50.0), (0.0, 80.0, 450.0), (2.828, 2.828, -50.0), (56.57, 56.57, 450.0), (4.0, -1.748e-07, -50.0), (80.0, -3.735e-06, 450.0), (2.828, -2.828, -50.0), (56.57, -56.57, 450.0), (-3.497e-07, -4.0, -50.0), (-6.994e-06, -80.0, 450.0), (-2.828, -2.828, -50.0), (-56.57, -56.57, 450.0), (-4.0, 4.77e-08, -50.0), (-80.0, 7.156e-07, 450.0), (-2.828, 2.828, -50.0), (-56.57, 56.57, 450.0)], [], [(0, 1, 3, 2), (2, 3, 5, 4), (4, 5, 7, 6), (6, 7, 9, 8), (8, 9, 11, 10), (10, 11, 13, 12), (3, 1, 15, 13, 11, 9, 7, 5), (12, 13, 15, 14), (14, 15, 1, 0), (0, 2, 4, 6, 8, 10, 12, 14)])
_uv = me_cylinder_009.uv_layers.new(name='UVMap')
_uv.uv.foreach_set('vector', [1.0, 0.5, 1.0, 1.0, 0.875, 1.0, 0.875, 0.5, 0.875, 0.5, 0.875, 1.0, 0.75, 1.0, 0.75, 0.5, 0.75, 0.5, 0.75, 1.0, 0.625, 1.0, 0.625, 0.5, 0.625, 0.5, 0.625, 1.0, 0.5, 1.0, 0.5, 0.5, 0.5, 0.5, 0.5, 1.0, 0.375, 1.0, 0.375, 0.5, 0.375, 0.5, 0.375, 1.0, 0.25, 1.0, 0.25, 0.5, 0.4197, 0.4197, 0.25, 0.49, 0.08029, 0.4197, 0.01, 0.25, 0.08029, 0.08029, 0.25, 0.01, 0.4197, 0.08029, 0.49, 0.25, 0.25, 0.5, 0.25, 1.0, 0.125, 1.0, 0.125, 0.5, 0.125, 0.5, 0.125, 1.0, 0.0, 1.0, 0.0, 0.5, 0.75, 0.49, 0.9197, 0.4197, 0.99, 0.25, 0.9197, 0.08029, 0.75, 0.01, 0.5803, 0.08029, 0.51, 0.25, 0.5803, 0.4197])
me_cylinder_009.materials.append(mat_material_001)
me_cylinder_009.use_remesh_fix_poles = True
me_cylinder_009.use_remesh_preserve_attributes = False
me_cylinder_009.use_mirror_vertex_groups = False
me_cylinder_009.update()
me_cylinder_010 = bpy.data.meshes.new('Cylinder.010')
me_cylinder_010.from_pydata([(0.0, 4.0, -50.0), (0.0, 80.0, 450.0), (2.828, 2.828, -50.0), (56.57, 56.57, 450.0), (4.0, -1.748e-07, -50.0), (80.0, -3.735e-06, 450.0), (2.828, -2.828, -50.0), (56.57, -56.57, 450.0), (-3.497e-07, -4.0, -50.0), (-6.994e-06, -80.0, 450.0), (-2.828, -2.828, -50.0), (-56.57, -56.57, 450.0), (-4.0, 4.77e-08, -50.0), (-80.0, 7.156e-07, 450.0), (-2.828, 2.828, -50.0), (-56.57, 56.57, 450.0)], [], [(0, 1, 3, 2), (2, 3, 5, 4), (4, 5, 7, 6), (6, 7, 9, 8), (8, 9, 11, 10), (10, 11, 13, 12), (3, 1, 15, 13, 11, 9, 7, 5), (12, 13, 15, 14), (14, 15, 1, 0), (0, 2, 4, 6, 8, 10, 12, 14)])
_uv = me_cylinder_010.uv_layers.new(name='UVMap')
_uv.uv.foreach_set('vector', [1.0, 0.5, 1.0, 1.0, 0.875, 1.0, 0.875, 0.5, 0.875, 0.5, 0.875, 1.0, 0.75, 1.0, 0.75, 0.5, 0.75, 0.5, 0.75, 1.0, 0.625, 1.0, 0.625, 0.5, 0.625, 0.5, 0.625, 1.0, 0.5, 1.0, 0.5, 0.5, 0.5, 0.5, 0.5, 1.0, 0.375, 1.0, 0.375, 0.5, 0.375, 0.5, 0.375, 1.0, 0.25, 1.0, 0.25, 0.5, 0.4197, 0.4197, 0.25, 0.49, 0.08029, 0.4197, 0.01, 0.25, 0.08029, 0.08029, 0.25, 0.01, 0.4197, 0.08029, 0.49, 0.25, 0.25, 0.5, 0.25, 1.0, 0.125, 1.0, 0.125, 0.5, 0.125, 0.5, 0.125, 1.0, 0.0, 1.0, 0.0, 0.5, 0.75, 0.49, 0.9197, 0.4197, 0.99, 0.25, 0.9197, 0.08029, 0.75, 0.01, 0.5803, 0.08029, 0.51, 0.25, 0.5803, 0.4197])
me_cylinder_010.materials.append(mat_material_001)
me_cylinder_010.use_remesh_fix_poles = True
me_cylinder_010.use_remesh_preserve_attributes = False
me_cylinder_010.use_mirror_vertex_groups = False
me_cylinder_010.update()
me_cylinder_011 = bpy.data.meshes.new('Cylinder.011')
me_cylinder_011.from_pydata([(0.0, 4.0, -50.0), (0.0, 80.0, 450.0), (2.828, 2.828, -50.0), (56.57, 56.57, 450.0), (4.0, -1.748e-07, -50.0), (80.0, -3.735e-06, 450.0), (2.828, -2.828, -50.0), (56.57, -56.57, 450.0), (-3.497e-07, -4.0, -50.0), (-6.994e-06, -80.0, 450.0), (-2.828, -2.828, -50.0), (-56.57, -56.57, 450.0), (-4.0, 4.77e-08, -50.0), (-80.0, 7.156e-07, 450.0), (-2.828, 2.828, -50.0), (-56.57, 56.57, 450.0)], [], [(0, 1, 3, 2), (2, 3, 5, 4), (4, 5, 7, 6), (6, 7, 9, 8), (8, 9, 11, 10), (10, 11, 13, 12), (3, 1, 15, 13, 11, 9, 7, 5), (12, 13, 15, 14), (14, 15, 1, 0), (0, 2, 4, 6, 8, 10, 12, 14)])
_uv = me_cylinder_011.uv_layers.new(name='UVMap')
_uv.uv.foreach_set('vector', [1.0, 0.5, 1.0, 1.0, 0.875, 1.0, 0.875, 0.5, 0.875, 0.5, 0.875, 1.0, 0.75, 1.0, 0.75, 0.5, 0.75, 0.5, 0.75, 1.0, 0.625, 1.0, 0.625, 0.5, 0.625, 0.5, 0.625, 1.0, 0.5, 1.0, 0.5, 0.5, 0.5, 0.5, 0.5, 1.0, 0.375, 1.0, 0.375, 0.5, 0.375, 0.5, 0.375, 1.0, 0.25, 1.0, 0.25, 0.5, 0.4197, 0.4197, 0.25, 0.49, 0.08029, 0.4197, 0.01, 0.25, 0.08029, 0.08029, 0.25, 0.01, 0.4197, 0.08029, 0.49, 0.25, 0.25, 0.5, 0.25, 1.0, 0.125, 1.0, 0.125, 0.5, 0.125, 0.5, 0.125, 1.0, 0.0, 1.0, 0.0, 0.5, 0.75, 0.49, 0.9197, 0.4197, 0.99, 0.25, 0.9197, 0.08029, 0.75, 0.01, 0.5803, 0.08029, 0.51, 0.25, 0.5803, 0.4197])
me_cylinder_011.materials.append(mat_material_001)
me_cylinder_011.use_remesh_fix_poles = True
me_cylinder_011.use_remesh_preserve_attributes = False
me_cylinder_011.use_mirror_vertex_groups = False
me_cylinder_011.update()
me_cylinder_012 = bpy.data.meshes.new('Cylinder.012')
me_cylinder_012.from_pydata([(0.0, 4.0, -50.0), (0.0, 80.0, 450.0), (2.828, 2.828, -50.0), (56.57, 56.57, 450.0), (4.0, -1.748e-07, -50.0), (80.0, -3.735e-06, 450.0), (2.828, -2.828, -50.0), (56.57, -56.57, 450.0), (-3.497e-07, -4.0, -50.0), (-6.994e-06, -80.0, 450.0), (-2.828, -2.828, -50.0), (-56.57, -56.57, 450.0), (-4.0, 4.77e-08, -50.0), (-80.0, 7.156e-07, 450.0), (-2.828, 2.828, -50.0), (-56.57, 56.57, 450.0)], [], [(0, 1, 3, 2), (2, 3, 5, 4), (4, 5, 7, 6), (6, 7, 9, 8), (8, 9, 11, 10), (10, 11, 13, 12), (3, 1, 15, 13, 11, 9, 7, 5), (12, 13, 15, 14), (14, 15, 1, 0), (0, 2, 4, 6, 8, 10, 12, 14)])
_uv = me_cylinder_012.uv_layers.new(name='UVMap')
_uv.uv.foreach_set('vector', [1.0, 0.5, 1.0, 1.0, 0.875, 1.0, 0.875, 0.5, 0.875, 0.5, 0.875, 1.0, 0.75, 1.0, 0.75, 0.5, 0.75, 0.5, 0.75, 1.0, 0.625, 1.0, 0.625, 0.5, 0.625, 0.5, 0.625, 1.0, 0.5, 1.0, 0.5, 0.5, 0.5, 0.5, 0.5, 1.0, 0.375, 1.0, 0.375, 0.5, 0.375, 0.5, 0.375, 1.0, 0.25, 1.0, 0.25, 0.5, 0.4197, 0.4197, 0.25, 0.49, 0.08029, 0.4197, 0.01, 0.25, 0.08029, 0.08029, 0.25, 0.01, 0.4197, 0.08029, 0.49, 0.25, 0.25, 0.5, 0.25, 1.0, 0.125, 1.0, 0.125, 0.5, 0.125, 0.5, 0.125, 1.0, 0.0, 1.0, 0.0, 0.5, 0.75, 0.49, 0.9197, 0.4197, 0.99, 0.25, 0.9197, 0.08029, 0.75, 0.01, 0.5803, 0.08029, 0.51, 0.25, 0.5803, 0.4197])
me_cylinder_012.materials.append(mat_material_001)
me_cylinder_012.use_remesh_fix_poles = True
me_cylinder_012.use_remesh_preserve_attributes = False
me_cylinder_012.use_mirror_vertex_groups = False
me_cylinder_012.update()
me_cylinder_013 = bpy.data.meshes.new('Cylinder.013')
me_cylinder_013.from_pydata([(0.0, 4.0, -50.0), (0.0, 80.0, 450.0), (2.828, 2.828, -50.0), (56.57, 56.57, 450.0), (4.0, -1.748e-07, -50.0), (80.0, -3.735e-06, 450.0), (2.828, -2.828, -50.0), (56.57, -56.57, 450.0), (-3.497e-07, -4.0, -50.0), (-6.994e-06, -80.0, 450.0), (-2.828, -2.828, -50.0), (-56.57, -56.57, 450.0), (-4.0, 4.77e-08, -50.0), (-80.0, 7.156e-07, 450.0), (-2.828, 2.828, -50.0), (-56.57, 56.57, 450.0)], [], [(0, 1, 3, 2), (2, 3, 5, 4), (4, 5, 7, 6), (6, 7, 9, 8), (8, 9, 11, 10), (10, 11, 13, 12), (3, 1, 15, 13, 11, 9, 7, 5), (12, 13, 15, 14), (14, 15, 1, 0), (0, 2, 4, 6, 8, 10, 12, 14)])
_uv = me_cylinder_013.uv_layers.new(name='UVMap')
_uv.uv.foreach_set('vector', [1.0, 0.5, 1.0, 1.0, 0.875, 1.0, 0.875, 0.5, 0.875, 0.5, 0.875, 1.0, 0.75, 1.0, 0.75, 0.5, 0.75, 0.5, 0.75, 1.0, 0.625, 1.0, 0.625, 0.5, 0.625, 0.5, 0.625, 1.0, 0.5, 1.0, 0.5, 0.5, 0.5, 0.5, 0.5, 1.0, 0.375, 1.0, 0.375, 0.5, 0.375, 0.5, 0.375, 1.0, 0.25, 1.0, 0.25, 0.5, 0.4197, 0.4197, 0.25, 0.49, 0.08029, 0.4197, 0.01, 0.25, 0.08029, 0.08029, 0.25, 0.01, 0.4197, 0.08029, 0.49, 0.25, 0.25, 0.5, 0.25, 1.0, 0.125, 1.0, 0.125, 0.5, 0.125, 0.5, 0.125, 1.0, 0.0, 1.0, 0.0, 0.5, 0.75, 0.49, 0.9197, 0.4197, 0.99, 0.25, 0.9197, 0.08029, 0.75, 0.01, 0.5803, 0.08029, 0.51, 0.25, 0.5803, 0.4197])
me_cylinder_013.materials.append(mat_material_001)
me_cylinder_013.use_remesh_fix_poles = True
me_cylinder_013.use_remesh_preserve_attributes = False
me_cylinder_013.use_mirror_vertex_groups = False
me_cylinder_013.update()
me_cylinder_014 = bpy.data.meshes.new('Cylinder.014')
me_cylinder_014.from_pydata([(0.0, 4.0, -50.0), (0.0, 80.0, 450.0), (2.828, 2.828, -50.0), (56.57, 56.57, 450.0), (4.0, -1.748e-07, -50.0), (80.0, -3.735e-06, 450.0), (2.828, -2.828, -50.0), (56.57, -56.57, 450.0), (-3.497e-07, -4.0, -50.0), (-6.994e-06, -80.0, 450.0), (-2.828, -2.828, -50.0), (-56.57, -56.57, 450.0), (-4.0, 4.77e-08, -50.0), (-80.0, 7.156e-07, 450.0), (-2.828, 2.828, -50.0), (-56.57, 56.57, 450.0)], [], [(0, 1, 3, 2), (2, 3, 5, 4), (4, 5, 7, 6), (6, 7, 9, 8), (8, 9, 11, 10), (10, 11, 13, 12), (3, 1, 15, 13, 11, 9, 7, 5), (12, 13, 15, 14), (14, 15, 1, 0), (0, 2, 4, 6, 8, 10, 12, 14)])
_uv = me_cylinder_014.uv_layers.new(name='UVMap')
_uv.uv.foreach_set('vector', [1.0, 0.5, 1.0, 1.0, 0.875, 1.0, 0.875, 0.5, 0.875, 0.5, 0.875, 1.0, 0.75, 1.0, 0.75, 0.5, 0.75, 0.5, 0.75, 1.0, 0.625, 1.0, 0.625, 0.5, 0.625, 0.5, 0.625, 1.0, 0.5, 1.0, 0.5, 0.5, 0.5, 0.5, 0.5, 1.0, 0.375, 1.0, 0.375, 0.5, 0.375, 0.5, 0.375, 1.0, 0.25, 1.0, 0.25, 0.5, 0.4197, 0.4197, 0.25, 0.49, 0.08029, 0.4197, 0.01, 0.25, 0.08029, 0.08029, 0.25, 0.01, 0.4197, 0.08029, 0.49, 0.25, 0.25, 0.5, 0.25, 1.0, 0.125, 1.0, 0.125, 0.5, 0.125, 0.5, 0.125, 1.0, 0.0, 1.0, 0.0, 0.5, 0.75, 0.49, 0.9197, 0.4197, 0.99, 0.25, 0.9197, 0.08029, 0.75, 0.01, 0.5803, 0.08029, 0.51, 0.25, 0.5803, 0.4197])
me_cylinder_014.materials.append(mat_material_001)
me_cylinder_014.use_remesh_fix_poles = True
me_cylinder_014.use_remesh_preserve_attributes = False
me_cylinder_014.use_mirror_vertex_groups = False
me_cylinder_014.update()
me_cylinder_015 = bpy.data.meshes.new('Cylinder.015')
me_cylinder_015.from_pydata([(0.0, 8.0, -50.0), (0.001564, 32.0, 200.0), (5.657, 5.657, -50.0), (22.63, 22.63, 200.0), (8.0, -3.497e-07, -50.0), (32.0, 0.0001935, 200.0), (5.657, -5.657, -50.0), (22.63, -22.63, 200.0), (-6.994e-07, -8.0, -50.0), (0.001561, -32.0, 200.0), (-5.657, -5.657, -50.0), (-22.63, -22.63, 200.0), (-8.0, 9.54e-08, -50.0), (-32.0, 0.0001953, 200.0), (-5.657, 5.657, -50.0), (-22.63, 22.63, 200.0)], [], [(0, 1, 3, 2), (2, 3, 5, 4), (4, 5, 7, 6), (6, 7, 9, 8), (8, 9, 11, 10), (10, 11, 13, 12), (3, 1, 15, 13, 11, 9, 7, 5), (12, 13, 15, 14), (14, 15, 1, 0), (0, 2, 4, 6, 8, 10, 12, 14)])
_uv = me_cylinder_015.uv_layers.new(name='UVMap')
_uv.uv.foreach_set('vector', [1.0, 0.5, 1.0, 1.0, 0.875, 1.0, 0.875, 0.5, 0.875, 0.5, 0.875, 1.0, 0.75, 1.0, 0.75, 0.5, 0.75, 0.5, 0.75, 1.0, 0.625, 1.0, 0.625, 0.5, 0.625, 0.5, 0.625, 1.0, 0.5, 1.0, 0.5, 0.5, 0.5, 0.5, 0.5, 1.0, 0.375, 1.0, 0.375, 0.5, 0.375, 0.5, 0.375, 1.0, 0.25, 1.0, 0.25, 0.5, 0.4197, 0.4197, 0.25, 0.49, 0.08029, 0.4197, 0.01, 0.25, 0.08029, 0.08029, 0.25, 0.01, 0.4197, 0.08029, 0.49, 0.25, 0.25, 0.5, 0.25, 1.0, 0.125, 1.0, 0.125, 0.5, 0.125, 0.5, 0.125, 1.0, 0.0, 1.0, 0.0, 0.5, 0.75, 0.49, 0.9197, 0.4197, 0.99, 0.25, 0.9197, 0.08029, 0.75, 0.01, 0.5803, 0.08029, 0.51, 0.25, 0.5803, 0.4197])
me_cylinder_015.materials.append(mat_material_001)
me_cylinder_015.use_remesh_fix_poles = True
me_cylinder_015.use_remesh_preserve_attributes = False
me_cylinder_015.use_mirror_vertex_groups = False
me_cylinder_015.update()
me_cylinder_018 = bpy.data.meshes.new('Cylinder.018')
me_cylinder_018.from_pydata([(0.0, 4.0, -50.0), (0.0, 80.0, 450.0), (2.828, 2.828, -50.0), (56.57, 56.57, 450.0), (4.0, -1.748e-07, -50.0), (80.0, -3.735e-06, 450.0), (2.828, -2.828, -50.0), (56.57, -56.57, 450.0), (-3.497e-07, -4.0, -50.0), (-6.994e-06, -80.0, 450.0), (-2.828, -2.828, -50.0), (-56.57, -56.57, 450.0), (-4.0, 4.77e-08, -50.0), (-80.0, 7.156e-07, 450.0), (-2.828, 2.828, -50.0), (-56.57, 56.57, 450.0)], [], [(0, 1, 3, 2), (2, 3, 5, 4), (4, 5, 7, 6), (6, 7, 9, 8), (8, 9, 11, 10), (10, 11, 13, 12), (3, 1, 15, 13, 11, 9, 7, 5), (12, 13, 15, 14), (14, 15, 1, 0), (0, 2, 4, 6, 8, 10, 12, 14)])
_uv = me_cylinder_018.uv_layers.new(name='UVMap')
_uv.uv.foreach_set('vector', [1.0, 0.5, 1.0, 1.0, 0.875, 1.0, 0.875, 0.5, 0.875, 0.5, 0.875, 1.0, 0.75, 1.0, 0.75, 0.5, 0.75, 0.5, 0.75, 1.0, 0.625, 1.0, 0.625, 0.5, 0.625, 0.5, 0.625, 1.0, 0.5, 1.0, 0.5, 0.5, 0.5, 0.5, 0.5, 1.0, 0.375, 1.0, 0.375, 0.5, 0.375, 0.5, 0.375, 1.0, 0.25, 1.0, 0.25, 0.5, 0.4197, 0.4197, 0.25, 0.49, 0.08029, 0.4197, 0.01, 0.25, 0.08029, 0.08029, 0.25, 0.01, 0.4197, 0.08029, 0.49, 0.25, 0.25, 0.5, 0.25, 1.0, 0.125, 1.0, 0.125, 0.5, 0.125, 0.5, 0.125, 1.0, 0.0, 1.0, 0.0, 0.5, 0.75, 0.49, 0.9197, 0.4197, 0.99, 0.25, 0.9197, 0.08029, 0.75, 0.01, 0.5803, 0.08029, 0.51, 0.25, 0.5803, 0.4197])
me_cylinder_018.materials.append(mat_material_001)
me_cylinder_018.use_remesh_fix_poles = True
me_cylinder_018.use_remesh_preserve_attributes = False
me_cylinder_018.use_mirror_vertex_groups = False
me_cylinder_018.update()
me_cylinder_019 = bpy.data.meshes.new('Cylinder.019')
me_cylinder_019.from_pydata([(0.0, 4.0, -50.0), (0.0, 80.0, 450.0), (2.828, 2.828, -50.0), (56.57, 56.57, 450.0), (4.0, -1.748e-07, -50.0), (80.0, -3.735e-06, 450.0), (2.828, -2.828, -50.0), (56.57, -56.57, 450.0), (-3.497e-07, -4.0, -50.0), (-6.994e-06, -80.0, 450.0), (-2.828, -2.828, -50.0), (-56.57, -56.57, 450.0), (-4.0, 4.77e-08, -50.0), (-80.0, 7.156e-07, 450.0), (-2.828, 2.828, -50.0), (-56.57, 56.57, 450.0)], [], [(0, 1, 3, 2), (2, 3, 5, 4), (4, 5, 7, 6), (6, 7, 9, 8), (8, 9, 11, 10), (10, 11, 13, 12), (3, 1, 15, 13, 11, 9, 7, 5), (12, 13, 15, 14), (14, 15, 1, 0), (0, 2, 4, 6, 8, 10, 12, 14)])
_uv = me_cylinder_019.uv_layers.new(name='UVMap')
_uv.uv.foreach_set('vector', [1.0, 0.5, 1.0, 1.0, 0.875, 1.0, 0.875, 0.5, 0.875, 0.5, 0.875, 1.0, 0.75, 1.0, 0.75, 0.5, 0.75, 0.5, 0.75, 1.0, 0.625, 1.0, 0.625, 0.5, 0.625, 0.5, 0.625, 1.0, 0.5, 1.0, 0.5, 0.5, 0.5, 0.5, 0.5, 1.0, 0.375, 1.0, 0.375, 0.5, 0.375, 0.5, 0.375, 1.0, 0.25, 1.0, 0.25, 0.5, 0.4197, 0.4197, 0.25, 0.49, 0.08029, 0.4197, 0.01, 0.25, 0.08029, 0.08029, 0.25, 0.01, 0.4197, 0.08029, 0.49, 0.25, 0.25, 0.5, 0.25, 1.0, 0.125, 1.0, 0.125, 0.5, 0.125, 0.5, 0.125, 1.0, 0.0, 1.0, 0.0, 0.5, 0.75, 0.49, 0.9197, 0.4197, 0.99, 0.25, 0.9197, 0.08029, 0.75, 0.01, 0.5803, 0.08029, 0.51, 0.25, 0.5803, 0.4197])
me_cylinder_019.materials.append(mat_material_001)
me_cylinder_019.use_remesh_fix_poles = True
me_cylinder_019.use_remesh_preserve_attributes = False
me_cylinder_019.use_mirror_vertex_groups = False
me_cylinder_019.update()
me_cylinder_020 = bpy.data.meshes.new('Cylinder.020')
me_cylinder_020.from_pydata([(0.0, 4.0, -50.0), (0.0, 80.0, 450.0), (2.828, 2.828, -50.0), (56.57, 56.57, 450.0), (4.0, -1.748e-07, -50.0), (80.0, -3.735e-06, 450.0), (2.828, -2.828, -50.0), (56.57, -56.57, 450.0), (-3.497e-07, -4.0, -50.0), (-6.994e-06, -80.0, 450.0), (-2.828, -2.828, -50.0), (-56.57, -56.57, 450.0), (-4.0, 4.77e-08, -50.0), (-80.0, 7.156e-07, 450.0), (-2.828, 2.828, -50.0), (-56.57, 56.57, 450.0)], [], [(0, 1, 3, 2), (2, 3, 5, 4), (4, 5, 7, 6), (6, 7, 9, 8), (8, 9, 11, 10), (10, 11, 13, 12), (3, 1, 15, 13, 11, 9, 7, 5), (12, 13, 15, 14), (14, 15, 1, 0), (0, 2, 4, 6, 8, 10, 12, 14)])
_uv = me_cylinder_020.uv_layers.new(name='UVMap')
_uv.uv.foreach_set('vector', [1.0, 0.5, 1.0, 1.0, 0.875, 1.0, 0.875, 0.5, 0.875, 0.5, 0.875, 1.0, 0.75, 1.0, 0.75, 0.5, 0.75, 0.5, 0.75, 1.0, 0.625, 1.0, 0.625, 0.5, 0.625, 0.5, 0.625, 1.0, 0.5, 1.0, 0.5, 0.5, 0.5, 0.5, 0.5, 1.0, 0.375, 1.0, 0.375, 0.5, 0.375, 0.5, 0.375, 1.0, 0.25, 1.0, 0.25, 0.5, 0.4197, 0.4197, 0.25, 0.49, 0.08029, 0.4197, 0.01, 0.25, 0.08029, 0.08029, 0.25, 0.01, 0.4197, 0.08029, 0.49, 0.25, 0.25, 0.5, 0.25, 1.0, 0.125, 1.0, 0.125, 0.5, 0.125, 0.5, 0.125, 1.0, 0.0, 1.0, 0.0, 0.5, 0.75, 0.49, 0.9197, 0.4197, 0.99, 0.25, 0.9197, 0.08029, 0.75, 0.01, 0.5803, 0.08029, 0.51, 0.25, 0.5803, 0.4197])
me_cylinder_020.materials.append(mat_material_001)
me_cylinder_020.use_remesh_fix_poles = True
me_cylinder_020.use_remesh_preserve_attributes = False
me_cylinder_020.use_mirror_vertex_groups = False
me_cylinder_020.update()
me_cylinder_021 = bpy.data.meshes.new('Cylinder.021')
me_cylinder_021.from_pydata([(0.0, 4.0, -50.0), (0.0, 80.0, 450.0), (2.828, 2.828, -50.0), (56.57, 56.57, 450.0), (4.0, -1.748e-07, -50.0), (80.0, -3.735e-06, 450.0), (2.828, -2.828, -50.0), (56.57, -56.57, 450.0), (-3.497e-07, -4.0, -50.0), (-6.994e-06, -80.0, 450.0), (-2.828, -2.828, -50.0), (-56.57, -56.57, 450.0), (-4.0, 4.77e-08, -50.0), (-80.0, 7.156e-07, 450.0), (-2.828, 2.828, -50.0), (-56.57, 56.57, 450.0)], [], [(0, 1, 3, 2), (2, 3, 5, 4), (4, 5, 7, 6), (6, 7, 9, 8), (8, 9, 11, 10), (10, 11, 13, 12), (3, 1, 15, 13, 11, 9, 7, 5), (12, 13, 15, 14), (14, 15, 1, 0), (0, 2, 4, 6, 8, 10, 12, 14)])
_uv = me_cylinder_021.uv_layers.new(name='UVMap')
_uv.uv.foreach_set('vector', [1.0, 0.5, 1.0, 1.0, 0.875, 1.0, 0.875, 0.5, 0.875, 0.5, 0.875, 1.0, 0.75, 1.0, 0.75, 0.5, 0.75, 0.5, 0.75, 1.0, 0.625, 1.0, 0.625, 0.5, 0.625, 0.5, 0.625, 1.0, 0.5, 1.0, 0.5, 0.5, 0.5, 0.5, 0.5, 1.0, 0.375, 1.0, 0.375, 0.5, 0.375, 0.5, 0.375, 1.0, 0.25, 1.0, 0.25, 0.5, 0.4197, 0.4197, 0.25, 0.49, 0.08029, 0.4197, 0.01, 0.25, 0.08029, 0.08029, 0.25, 0.01, 0.4197, 0.08029, 0.49, 0.25, 0.25, 0.5, 0.25, 1.0, 0.125, 1.0, 0.125, 0.5, 0.125, 0.5, 0.125, 1.0, 0.0, 1.0, 0.0, 0.5, 0.75, 0.49, 0.9197, 0.4197, 0.99, 0.25, 0.9197, 0.08029, 0.75, 0.01, 0.5803, 0.08029, 0.51, 0.25, 0.5803, 0.4197])
me_cylinder_021.materials.append(mat_material_001)
me_cylinder_021.use_remesh_fix_poles = True
me_cylinder_021.use_remesh_preserve_attributes = False
me_cylinder_021.use_mirror_vertex_groups = False
me_cylinder_021.update()
me_cylinder_022 = bpy.data.meshes.new('Cylinder.022')
me_cylinder_022.from_pydata([(0.0, 4.0, -50.0), (0.0, 80.0, 450.0), (2.828, 2.828, -50.0), (56.57, 56.57, 450.0), (4.0, -1.748e-07, -50.0), (80.0, -3.735e-06, 450.0), (2.828, -2.828, -50.0), (56.57, -56.57, 450.0), (-3.497e-07, -4.0, -50.0), (-6.994e-06, -80.0, 450.0), (-2.828, -2.828, -50.0), (-56.57, -56.57, 450.0), (-4.0, 4.77e-08, -50.0), (-80.0, 7.156e-07, 450.0), (-2.828, 2.828, -50.0), (-56.57, 56.57, 450.0)], [], [(0, 1, 3, 2), (2, 3, 5, 4), (4, 5, 7, 6), (6, 7, 9, 8), (8, 9, 11, 10), (10, 11, 13, 12), (3, 1, 15, 13, 11, 9, 7, 5), (12, 13, 15, 14), (14, 15, 1, 0), (0, 2, 4, 6, 8, 10, 12, 14)])
_uv = me_cylinder_022.uv_layers.new(name='UVMap')
_uv.uv.foreach_set('vector', [1.0, 0.5, 1.0, 1.0, 0.875, 1.0, 0.875, 0.5, 0.875, 0.5, 0.875, 1.0, 0.75, 1.0, 0.75, 0.5, 0.75, 0.5, 0.75, 1.0, 0.625, 1.0, 0.625, 0.5, 0.625, 0.5, 0.625, 1.0, 0.5, 1.0, 0.5, 0.5, 0.5, 0.5, 0.5, 1.0, 0.375, 1.0, 0.375, 0.5, 0.375, 0.5, 0.375, 1.0, 0.25, 1.0, 0.25, 0.5, 0.4197, 0.4197, 0.25, 0.49, 0.08029, 0.4197, 0.01, 0.25, 0.08029, 0.08029, 0.25, 0.01, 0.4197, 0.08029, 0.49, 0.25, 0.25, 0.5, 0.25, 1.0, 0.125, 1.0, 0.125, 0.5, 0.125, 0.5, 0.125, 1.0, 0.0, 1.0, 0.0, 0.5, 0.75, 0.49, 0.9197, 0.4197, 0.99, 0.25, 0.9197, 0.08029, 0.75, 0.01, 0.5803, 0.08029, 0.51, 0.25, 0.5803, 0.4197])
me_cylinder_022.materials.append(mat_material_001)
me_cylinder_022.use_remesh_fix_poles = True
me_cylinder_022.use_remesh_preserve_attributes = False
me_cylinder_022.use_mirror_vertex_groups = False
me_cylinder_022.update()
me_cylinder_024 = bpy.data.meshes.new('Cylinder.024')
me_cylinder_024.from_pydata([(0.0, 4.0, -50.0), (0.0, 80.0, 450.0), (2.828, 2.828, -50.0), (56.57, 56.57, 450.0), (4.0, -1.748e-07, -50.0), (80.0, -3.735e-06, 450.0), (2.828, -2.828, -50.0), (56.57, -56.57, 450.0), (-3.497e-07, -4.0, -50.0), (-6.994e-06, -80.0, 450.0), (-2.828, -2.828, -50.0), (-56.57, -56.57, 450.0), (-4.0, 4.77e-08, -50.0), (-80.0, 7.156e-07, 450.0), (-2.828, 2.828, -50.0), (-56.57, 56.57, 450.0)], [], [(0, 1, 3, 2), (2, 3, 5, 4), (4, 5, 7, 6), (6, 7, 9, 8), (8, 9, 11, 10), (10, 11, 13, 12), (3, 1, 15, 13, 11, 9, 7, 5), (12, 13, 15, 14), (14, 15, 1, 0), (0, 2, 4, 6, 8, 10, 12, 14)])
_uv = me_cylinder_024.uv_layers.new(name='UVMap')
_uv.uv.foreach_set('vector', [1.0, 0.5, 1.0, 1.0, 0.875, 1.0, 0.875, 0.5, 0.875, 0.5, 0.875, 1.0, 0.75, 1.0, 0.75, 0.5, 0.75, 0.5, 0.75, 1.0, 0.625, 1.0, 0.625, 0.5, 0.625, 0.5, 0.625, 1.0, 0.5, 1.0, 0.5, 0.5, 0.5, 0.5, 0.5, 1.0, 0.375, 1.0, 0.375, 0.5, 0.375, 0.5, 0.375, 1.0, 0.25, 1.0, 0.25, 0.5, 0.4197, 0.4197, 0.25, 0.49, 0.08029, 0.4197, 0.01, 0.25, 0.08029, 0.08029, 0.25, 0.01, 0.4197, 0.08029, 0.49, 0.25, 0.25, 0.5, 0.25, 1.0, 0.125, 1.0, 0.125, 0.5, 0.125, 0.5, 0.125, 1.0, 0.0, 1.0, 0.0, 0.5, 0.75, 0.49, 0.9197, 0.4197, 0.99, 0.25, 0.9197, 0.08029, 0.75, 0.01, 0.5803, 0.08029, 0.51, 0.25, 0.5803, 0.4197])
me_cylinder_024.materials.append(mat_material_001)
me_cylinder_024.use_remesh_fix_poles = True
me_cylinder_024.use_remesh_preserve_attributes = False
me_cylinder_024.use_mirror_vertex_groups = False
me_cylinder_024.update()
me_cylinder_025 = bpy.data.meshes.new('Cylinder.025')
me_cylinder_025.from_pydata([(0.0, 8.0, -50.0), (0.001564, 32.0, 200.0), (5.657, 5.657, -50.0), (22.63, 22.63, 200.0), (8.0, -3.497e-07, -50.0), (32.0, 0.0001935, 200.0), (5.657, -5.657, -50.0), (22.63, -22.63, 200.0), (-6.994e-07, -8.0, -50.0), (0.001561, -32.0, 200.0), (-5.657, -5.657, -50.0), (-22.63, -22.63, 200.0), (-8.0, 9.54e-08, -50.0), (-32.0, 0.0001953, 200.0), (-5.657, 5.657, -50.0), (-22.63, 22.63, 200.0)], [], [(0, 1, 3, 2), (2, 3, 5, 4), (4, 5, 7, 6), (6, 7, 9, 8), (8, 9, 11, 10), (10, 11, 13, 12), (3, 1, 15, 13, 11, 9, 7, 5), (12, 13, 15, 14), (14, 15, 1, 0), (0, 2, 4, 6, 8, 10, 12, 14)])
_uv = me_cylinder_025.uv_layers.new(name='UVMap')
_uv.uv.foreach_set('vector', [1.0, 0.5, 1.0, 1.0, 0.875, 1.0, 0.875, 0.5, 0.875, 0.5, 0.875, 1.0, 0.75, 1.0, 0.75, 0.5, 0.75, 0.5, 0.75, 1.0, 0.625, 1.0, 0.625, 0.5, 0.625, 0.5, 0.625, 1.0, 0.5, 1.0, 0.5, 0.5, 0.5, 0.5, 0.5, 1.0, 0.375, 1.0, 0.375, 0.5, 0.375, 0.5, 0.375, 1.0, 0.25, 1.0, 0.25, 0.5, 0.4197, 0.4197, 0.25, 0.49, 0.08029, 0.4197, 0.01, 0.25, 0.08029, 0.08029, 0.25, 0.01, 0.4197, 0.08029, 0.49, 0.25, 0.25, 0.5, 0.25, 1.0, 0.125, 1.0, 0.125, 0.5, 0.125, 0.5, 0.125, 1.0, 0.0, 1.0, 0.0, 0.5, 0.75, 0.49, 0.9197, 0.4197, 0.99, 0.25, 0.9197, 0.08029, 0.75, 0.01, 0.5803, 0.08029, 0.51, 0.25, 0.5803, 0.4197])
me_cylinder_025.materials.append(mat_material_001)
me_cylinder_025.use_remesh_fix_poles = True
me_cylinder_025.use_remesh_preserve_attributes = False
me_cylinder_025.use_mirror_vertex_groups = False
me_cylinder_025.update()
me_cylinder_026 = bpy.data.meshes.new('Cylinder.026')
me_cylinder_026.from_pydata([(0.0, 8.0, -50.0), (0.001564, 32.0, 200.0), (5.657, 5.657, -50.0), (22.63, 22.63, 200.0), (8.0, -3.497e-07, -50.0), (32.0, 0.0001935, 200.0), (5.657, -5.657, -50.0), (22.63, -22.63, 200.0), (-6.994e-07, -8.0, -50.0), (0.001561, -32.0, 200.0), (-5.657, -5.657, -50.0), (-22.63, -22.63, 200.0), (-8.0, 9.54e-08, -50.0), (-32.0, 0.0001953, 200.0), (-5.657, 5.657, -50.0), (-22.63, 22.63, 200.0)], [], [(0, 1, 3, 2), (2, 3, 5, 4), (4, 5, 7, 6), (6, 7, 9, 8), (8, 9, 11, 10), (10, 11, 13, 12), (3, 1, 15, 13, 11, 9, 7, 5), (12, 13, 15, 14), (14, 15, 1, 0), (0, 2, 4, 6, 8, 10, 12, 14)])
_uv = me_cylinder_026.uv_layers.new(name='UVMap')
_uv.uv.foreach_set('vector', [1.0, 0.5, 1.0, 1.0, 0.875, 1.0, 0.875, 0.5, 0.875, 0.5, 0.875, 1.0, 0.75, 1.0, 0.75, 0.5, 0.75, 0.5, 0.75, 1.0, 0.625, 1.0, 0.625, 0.5, 0.625, 0.5, 0.625, 1.0, 0.5, 1.0, 0.5, 0.5, 0.5, 0.5, 0.5, 1.0, 0.375, 1.0, 0.375, 0.5, 0.375, 0.5, 0.375, 1.0, 0.25, 1.0, 0.25, 0.5, 0.4197, 0.4197, 0.25, 0.49, 0.08029, 0.4197, 0.01, 0.25, 0.08029, 0.08029, 0.25, 0.01, 0.4197, 0.08029, 0.49, 0.25, 0.25, 0.5, 0.25, 1.0, 0.125, 1.0, 0.125, 0.5, 0.125, 0.5, 0.125, 1.0, 0.0, 1.0, 0.0, 0.5, 0.75, 0.49, 0.9197, 0.4197, 0.99, 0.25, 0.9197, 0.08029, 0.75, 0.01, 0.5803, 0.08029, 0.51, 0.25, 0.5803, 0.4197])
me_cylinder_026.materials.append(mat_material_001)
me_cylinder_026.use_remesh_fix_poles = True
me_cylinder_026.use_remesh_preserve_attributes = False
me_cylinder_026.use_mirror_vertex_groups = False
me_cylinder_026.update()

# ---- objects
ob_google_sat_wm = bpy.data.objects.new('GOOGLE_SAT_WM', None)
ob_export_google_sat_wm = bpy.data.objects.new('EXPORT_GOOGLE_SAT_WM', me_export_google_sat_wm)
ob_google_sat_wm_001 = bpy.data.objects.new('GOOGLE_SAT_WM.001', None)
ob_export_google_sat_wm_001 = bpy.data.objects.new('EXPORT_GOOGLE_SAT_WM.001', me_export_google_sat_wm_001)
ob_export_google_sat_wm_002 = bpy.data.objects.new('EXPORT_GOOGLE_SAT_WM.002', me_export_google_sat_wm_002)
ob_export_google_sat_wm_003 = bpy.data.objects.new('EXPORT_GOOGLE_SAT_WM.003', me_export_google_sat_wm_003)
ob_export_google_sat_wm_004 = bpy.data.objects.new('EXPORT_GOOGLE_SAT_WM.004', me_export_google_sat_wm_004)
ob_export_google_sat_wm_005 = bpy.data.objects.new('EXPORT_GOOGLE_SAT_WM.005', me_export_google_sat_wm_005)
ob_export_google_sat_wm_006 = bpy.data.objects.new('EXPORT_GOOGLE_SAT_WM.006', me_export_google_sat_wm_006)
ob_export_google_sat_wm_007 = bpy.data.objects.new('EXPORT_GOOGLE_SAT_WM.007', me_export_google_sat_wm_007)
ob_gagarin_s_start__site_1_5 = bpy.data.objects.new("gagarin's start (site 1/5)", me_cylinder)
ob_site_110_38__110r = bpy.data.objects.new('site 110/38 (110R)', me_cylinder_001)
ob_site_110_37__110l = bpy.data.objects.new('site 110/37 (110L)', me_cylinder_002)
ob_site_250_energia_pad = bpy.data.objects.new('site 250 energia pad', me_cylinder_003)
ob_site_31_6 = bpy.data.objects.new('site 31/6', me_cylinder_004)
ob_site_200_39 = bpy.data.objects.new('site 200/39', me_cylinder_005)
ob_site_200_40 = bpy.data.objects.new('site 200/40', me_cylinder_006)
ob_site_81_23 = bpy.data.objects.new('site 81/23', me_cylinder_007)
ob_site_81_24 = bpy.data.objects.new('site 81/24', me_cylinder_008)
ob_site_90 = bpy.data.objects.new('site 90', me_cylinder_009)
ob_site_90_001 = bpy.data.objects.new('site 90.001', me_cylinder_010)
ob_site_41 = bpy.data.objects.new('site 41', me_cylinder_011)
ob_site_41_001 = bpy.data.objects.new('site 41.001', me_cylinder_012)
ob_site_41_002 = bpy.data.objects.new('site 41.002', me_cylinder_013)
ob_site_160 = bpy.data.objects.new('site 160', me_cylinder_014)
ob_site_131__2_pads__ur_100_rockot_launch_silo = bpy.data.objects.new('site 131 (2 pads) UR-100/Rockot launch silo', me_cylinder_015)
ob_unknown = bpy.data.objects.new('UNKNOWN', me_cylinder_018)
ob_unknown_001 = bpy.data.objects.new('UNKNOWN.001', me_cylinder_019)
ob_site_109_95 = bpy.data.objects.new('site 109/95', me_cylinder_020)
ob_site_45_1 = bpy.data.objects.new('site 45/1', me_cylinder_021)
ob_site_51 = bpy.data.objects.new('site 51', me_cylinder_022)
ob_site_175 = bpy.data.objects.new('site 175', me_cylinder_024)
ob_site_140__1x_r_36_silo = bpy.data.objects.new('site 140 (1x R-36 silo)', me_cylinder_025)
ob_site_105__1x_r_36_silo = bpy.data.objects.new('site 105 (1x R-36 silo)', me_cylinder_026)
ob_sun = bpy.data.objects.new('Sun', light_sun)

# ---- transforms, parenting, visibility, modifiers, constraints
ob_google_sat_wm.location = (-3.436e+04, -2791.0, 0.0)
ob_google_sat_wm.scale = (1.957e+04, 1.957e+04, 1.0)
ob_google_sat_wm.empty_display_type = 'IMAGE'
ob_google_sat_wm.empty_image_depth = 'BACK'
ob_google_sat_wm.hide_viewport = True
ob_google_sat_wm.lineart.crease_threshold = 0.0
ob_export_google_sat_wm.location = (-3.46e+04, -2754.0, 0.0)
ob_export_google_sat_wm.lineart.crease_threshold = 0.0
ob_google_sat_wm_001.location = (672.7, -378.8, 0.0)
ob_google_sat_wm_001.scale = (1.712e+04, 1.712e+04, 1.0)
ob_google_sat_wm_001.empty_display_type = 'IMAGE'
ob_google_sat_wm_001.empty_image_depth = 'BACK'
ob_google_sat_wm_001.hide_viewport = True
ob_google_sat_wm_001.lineart.crease_threshold = 0.0
ob_export_google_sat_wm_001.location = (-3.764e+04, 6285.0, 0.0)
ob_export_google_sat_wm_001.lineart.crease_threshold = 0.0
ob_export_google_sat_wm_002.location = (-7175.0, 8396.0, 0.0)
ob_export_google_sat_wm_002.lineart.crease_threshold = 0.0
ob_export_google_sat_wm_003.location = (-6.966e+04, 1.603e+04, 0.0)
ob_export_google_sat_wm_003.lineart.crease_threshold = 0.0
ob_export_google_sat_wm_004.location = (-7.839e+04, 2.195e+04, 0.0)
ob_export_google_sat_wm_004.lineart.crease_threshold = 0.0
ob_export_google_sat_wm_005.location = (1.005e+04, 6181.0, 0.0)
ob_export_google_sat_wm_005.lineart.crease_threshold = 0.0
ob_export_google_sat_wm_006.location = (-1.723e+04, 601.9, 0.0)
ob_export_google_sat_wm_006.lineart.crease_threshold = 0.0
ob_export_google_sat_wm_007.location = (0.0, 0.0, 0.0)
ob_export_google_sat_wm_007.lineart.crease_threshold = 0.0
ob_gagarin_s_start__site_1_5.location = (-3.245e+04, -2846.0, 1.291e-07)
ob_gagarin_s_start__site_1_5.scale = (2.0, 2.0, 4.0)
ob_gagarin_s_start__site_1_5.lineart.crease_threshold = 0.0
ob_site_110_38__110r.location = (-3.602e+04, 3883.0, 1.291e-07)
ob_site_110_38__110r.scale = (2.0, 2.0, 4.0)
ob_site_110_38__110r.lineart.crease_threshold = 0.0
ob_site_110_37__110l.location = (-3.658e+04, 4266.0, 1.291e-07)
ob_site_110_37__110l.scale = (2.0, 2.0, 4.0)
ob_site_110_37__110l.lineart.crease_threshold = 0.0
ob_site_250_energia_pad.location = (-3.66e+04, 1.129e+04, 1.291e-07)
ob_site_250_energia_pad.scale = (2.0, 2.0, 4.0)
ob_site_250_energia_pad.lineart.crease_threshold = 0.0
ob_site_31_6.location = (-7764.0, 9325.0, 1.291e-07)
ob_site_31_6.scale = (2.0, 2.0, 4.0)
ob_site_31_6.lineart.crease_threshold = 0.0
ob_site_200_39.location = (-6.7e+04, 1.632e+04, -3.477e-07)
ob_site_200_39.scale = (2.0, 2.0, 4.0)
ob_site_200_39.lineart.crease_threshold = 0.0
ob_site_200_40.location = (-6.635e+04, 1.574e+04, -3.477e-07)
ob_site_200_40.scale = (2.0, 2.0, 4.0)
ob_site_200_40.lineart.crease_threshold = 0.0
ob_site_81_23.location = (-7.298e+04, 2.179e+04, -3.477e-07)
ob_site_81_23.scale = (2.0, 2.0, 4.0)
ob_site_81_23.lineart.crease_threshold = 0.0
ob_site_81_24.location = (-7.225e+04, 2.129e+04, -3.477e-07)
ob_site_81_24.scale = (2.0, 2.0, 4.0)
ob_site_81_24.lineart.crease_threshold = 0.0
ob_site_90.location = (-7.776e+04, 2.271e+04, -3.477e-07)
ob_site_90.scale = (2.0, 2.0, 4.0)
ob_site_90.lineart.crease_threshold = 0.0
ob_site_90_001.location = (-7.814e+04, 2.297e+04, -3.477e-07)
ob_site_90_001.scale = (2.0, 2.0, 4.0)
ob_site_90_001.lineart.crease_threshold = 0.0
ob_site_41.location = (2445.0, 5973.0, 1.291e-07)
ob_site_41.scale = (2.0, 2.0, 4.0)
ob_site_41.lineart.crease_threshold = 0.0
ob_site_41_001.location = (3003.0, 6062.0, 1.291e-07)
ob_site_41_001.scale = (2.0, 2.0, 4.0)
ob_site_41_001.lineart.crease_threshold = 0.0
ob_site_41_002.location = (3435.0, 6098.0, 1.291e-07)
ob_site_41_002.scale = (2.0, 2.0, 4.0)
ob_site_41_002.lineart.crease_threshold = 0.0
ob_site_160.location = (-7.699e+04, 2.24e+04, -3.477e-07)
ob_site_160.scale = (2.0, 2.0, 4.0)
ob_site_160.lineart.crease_threshold = 0.0
ob_site_131__2_pads__ur_100_rockot_launch_silo.location = (-7.531e+04, 2.133e+04, -3.477e-07)
ob_site_131__2_pads__ur_100_rockot_launch_silo.scale = (8.0, 8.0, 4.0)
ob_site_131__2_pads__ur_100_rockot_launch_silo.lineart.crease_threshold = 0.0
ob_unknown.location = (-7.986e+04, 2.365e+04, -3.477e-07)
ob_unknown.scale = (2.0, 2.0, 4.0)
ob_unknown.lineart.crease_threshold = 0.0
ob_unknown_001.location = (-8.011e+04, 2.378e+04, -3.477e-07)
ob_unknown_001.scale = (2.0, 2.0, 4.0)
ob_unknown_001.lineart.crease_threshold = 0.0
ob_site_109_95.location = (-1.569e+04, 2072.0, 1.291e-07)
ob_site_109_95.scale = (2.0, 2.0, 4.0)
ob_site_109_95.lineart.crease_threshold = 0.0
ob_site_45_1.location = (1666.0, 808.5, 1.291e-07)
ob_site_45_1.scale = (2.0, 2.0, 4.0)
ob_site_45_1.lineart.crease_threshold = 0.0
ob_site_51.location = (-3.267e+04, -2348.0, 1.291e-07)
ob_site_51.scale = (2.0, 2.0, 4.0)
ob_site_51.lineart.crease_threshold = 0.0
ob_site_175.location = (-7.211e+04, 1.833e+04, -3.477e-07)
ob_site_175.scale = (2.0, 2.0, 4.0)
ob_site_175.lineart.crease_threshold = 0.0
ob_site_140__1x_r_36_silo.location = (-9002.0, 9414.0, -3.477e-07)
ob_site_140__1x_r_36_silo.scale = (8.0, 8.0, 4.0)
ob_site_140__1x_r_36_silo.lineart.crease_threshold = 0.0
ob_site_105__1x_r_36_silo.location = (-1.216e+04, 1.038e+04, -3.477e-07)
ob_site_105__1x_r_36_silo.scale = (8.0, 8.0, 4.0)
ob_site_105__1x_r_36_silo.lineart.crease_threshold = 0.0
ob_sun.location = (1.104e+04, -2421.0, 1.702e+04)
ob_sun.rotation_euler = (0.06509, 0.5423, -0.9166)
ob_sun.lineart.crease_threshold = 0.0

# ---- collection membership
scene.collection.objects.link(ob_google_sat_wm)
scene.collection.objects.link(ob_export_google_sat_wm)
scene.collection.objects.link(ob_google_sat_wm_001)
scene.collection.objects.link(ob_export_google_sat_wm_001)
scene.collection.objects.link(ob_export_google_sat_wm_002)
scene.collection.objects.link(ob_export_google_sat_wm_003)
scene.collection.objects.link(ob_export_google_sat_wm_004)
scene.collection.objects.link(ob_export_google_sat_wm_005)
scene.collection.objects.link(ob_export_google_sat_wm_006)
scene.collection.objects.link(ob_export_google_sat_wm_007)
col_collection.objects.link(ob_gagarin_s_start__site_1_5)
col_collection.objects.link(ob_site_110_38__110r)
col_collection.objects.link(ob_site_110_37__110l)
col_collection.objects.link(ob_site_250_energia_pad)
col_collection.objects.link(ob_site_31_6)
col_collection.objects.link(ob_site_200_39)
col_collection.objects.link(ob_site_200_40)
col_collection.objects.link(ob_site_81_23)
col_collection.objects.link(ob_site_81_24)
col_collection.objects.link(ob_site_90)
col_collection.objects.link(ob_site_90_001)
col_collection.objects.link(ob_site_41)
col_collection.objects.link(ob_site_41_001)
col_collection.objects.link(ob_site_41_002)
col_collection.objects.link(ob_site_160)
col_collection.objects.link(ob_site_131__2_pads__ur_100_rockot_launch_silo)
col_collection.objects.link(ob_unknown)
col_collection.objects.link(ob_unknown_001)
col_collection.objects.link(ob_site_109_95)
col_collection.objects.link(ob_site_45_1)
col_collection.objects.link(ob_site_51)
col_collection.objects.link(ob_site_175)
col_collection.objects.link(ob_site_140__1x_r_36_silo)
col_collection.objects.link(ob_site_105__1x_r_36_silo)
col_collection.objects.link(ob_sun)

# ---- scene / render settings (as saved in the file)
scene.frame_start = 1; scene.frame_end = 250; scene.frame_set(25)
scene.render.engine = 'CYCLES'
scene.cycles.use_denoising = False
scene.cycles.samples = 128
scene.cycles.sampling_pattern = 'TABULATED_SOBOL'
scene.cycles.use_adaptive_sampling = False
scene.cycles.use_light_tree = False
scene.view_settings.view_transform = 'Filmic'
bpy.context.view_layer.update()

# ---- added for rendering (the .blend has no active camera): camera
cam_auto = bpy.data.cameras.new('AutoCamera')
cam_auto.lens = 50.0
cam_auto.sensor_width = 36.0
cam_auto.clip_end = 1.82744e+06
ob_auto_camera = bpy.data.objects.new('AutoCamera', cam_auto)
scene.collection.objects.link(ob_auto_camera)
ob_auto_camera.location = (69551.3, -115515.0, 84102.4)
ob_auto_camera.rotation_euler = (1.09748, -7.21219e-08, 0.694738)
scene.camera = ob_auto_camera
bpy.context.view_layer.update()

